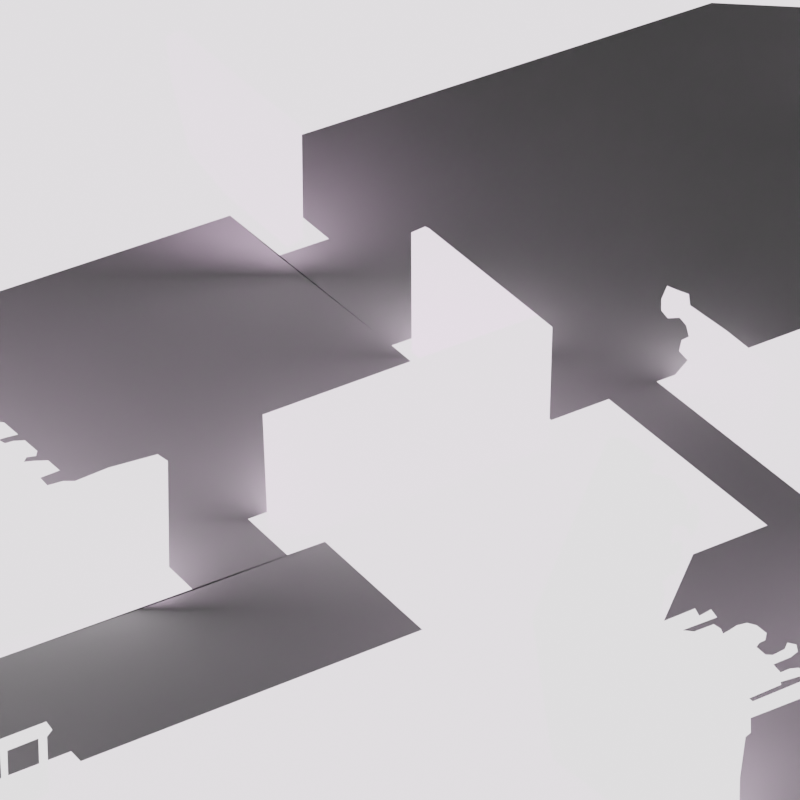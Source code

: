 # Source: scene.blend  (saved by Blender 3.1.7; exported with 4.5.12 LTS)
import bpy
from mathutils import Matrix  # noqa: F401  (used for matrix-valued properties, if any)

bpy.ops.wm.read_factory_settings(use_empty=True)
scene = bpy.context.scene
scene.name = 'Scene'

# ---- collections
col_collection = bpy.data.collections.new('Collection'); scene.collection.children.link(col_collection)

# ---- images (referenced by path relative to the original .blend; pixels are not part of the script)
import os
ASSET_DIR = os.environ.get("B2B_ASSET_DIR", "")  # directory of the original .blend (textures are referenced by path, not embedded)
HERE = os.path.dirname(os.path.abspath(__file__))  # packed textures are extracted next to this script under _unpacked/

def load_image(name, relpath, width, height, colorspace="sRGB"):
    """Load a texture the original file referenced (path relative to the .blend, or extracted next to this script)."""
    p = next((c for c in (os.path.join(HERE, relpath), os.path.join(ASSET_DIR, relpath)) if relpath and os.path.exists(c)), "")
    if p:
        img = bpy.data.images.load(p, check_existing=True)
        img.name = name
    else:  # same state as the original file: an image datablock whose file is absent (Cycles renders it pink)
        img = bpy.data.images.new(name, width, height)
        img.source = "FILE"
        img.filepath = "//" + (relpath or name)
    img.colorspace_settings.name = colorspace
    return img
img_background_jpg = load_image('Background.jpg', 'Background.jpg', 1024, 1024, 'sRGB')
img_background_jpg_001 = load_image('Background.jpg.001', 'Background.jpg', 1024, 1024, 'Non-Color')

# ---- materials (node trees are filled in below, after node groups)
mat_material_001 = bpy.data.materials.new('Material.001')
mat_material_001.surface_render_method = 'BLENDED'
mat_material_001.blend_method = 'BLEND'
mat_material_001.use_transparent_shadow = False
mat_material_001.roughness = 0.69
mat_material_001.specular_intensity = 0.0

# ---- material node trees
mat_material_001.use_nodes = True; mat_material_001.node_tree.nodes.clear()
_N = mat_material_001.node_tree.nodes; _L = mat_material_001.node_tree.links
n0 = _N.new('ShaderNodeBsdfPrincipled'); n0.name = 'Principled BSDF'; n0.location = (10, 300)
n0.distribution = 'GGX'
n0.subsurface_method = 'RANDOM_WALK_SKIN'
n0.inputs[2].default_value = 0.69
n0.inputs[3].default_value = 1.45
n0.inputs[13].default_value = 0.0
n0.inputs[27].default_value = (0.8, 0.8, 0.8, 1.0)
n0.inputs[28].default_value = 2.0
n1 = _N.new('ShaderNodeOutputMaterial'); n1.name = 'Material Output'; n1.location = (300, 300)
n2 = _N.new('ShaderNodeNormalMap'); n2.name = 'Carte de normale'; n2.location = (-300, -300)
n2.label = 'Normal/Map'
n3 = _N.new('ShaderNodeTexImage'); n3.name = 'Texture image'; n3.location = (-300, 600)
n3.image = img_background_jpg
n4 = _N.new('ShaderNodeTexImage'); n4.name = 'Texture image.001'; n4.location = (-300, 0)
n4.image = img_background_jpg_001
_L.new(n0.outputs[0], n1.inputs[0])
_L.new(n2.outputs[0], n0.inputs[5])
_L.new(n3.outputs[0], n0.inputs[0])
_L.new(n4.outputs[1], n0.inputs[4])
n1.is_active_output = True

# ---- world
world_world = bpy.data.worlds.new('World'); scene.world = world_world
world_world.use_nodes = True; world_world.node_tree.nodes.clear()
_N = world_world.node_tree.nodes; _L = world_world.node_tree.links
n0 = _N.new('ShaderNodeOutputWorld'); n0.name = 'World Output'; n0.location = (300, 300)
n1 = _N.new('ShaderNodeBackground'); n1.name = 'Background'; n1.location = (10, 300)
n1.inputs[0].default_value = (0.05088, 0.05088, 0.05088, 1.0)
_L.new(n1.outputs[0], n0.inputs[0])
n0.is_active_output = True
world_world.color = (0.05088, 0.05088, 0.05088)
world_world.use_sun_shadow = False
world_world.sun_shadow_jitter_overblur = 0.0

# ---- cameras
cam_camera = bpy.data.cameras.new('Camera')
cam_camera.clip_end = 100.0
cam_camera.lens = 205.7
cam_camera.ortho_scale = 7.314
cam_camera.lens_unit = 'FOV'

# ---- meshes
me_plane_012 = bpy.data.meshes.new('Plane.012')
me_plane_012.from_pydata([(0.8643, -0.2367, -2.154e-07), (0.8135, -0.1976, -2.936e-08), (0.8135, -0.1897, -3.971e-07), (0.7646, -0.1519, -2.47e-07), (0.7516, -0.1532, -2.996e-07), (0.717, -0.1246, -5.411e-08), (0.6773, -0.1278, -1.066e-07), (0.8656, -0.2431, 4.213e-07), (0.8565, -0.2486, 2.084e-07), (0.857, -0.2731, -3.392e-08), (0.8502, -0.2791, -3.748e-07), (0.8515, -0.2923, -6.553e-07), (0.8611, -0.2977, 2.075e-07), (0.8625, -0.3091, 4.813e-08), (0.8552, -0.315, 3.39e-08), (0.8411, -0.3173, 2.031e-07), (0.8288, -0.3091, 1.01e-07), (0.8224, -0.2923, -2.487e-07), (0.8042, -0.2968, -5.708e-07), (0.7965, -0.2986, 3.916e-07), (0.6394, -0.09879, -4.554e-07), (0.6383, -0.1594, -2.272e-07), (0.628, -0.1636, -8.192e-08), (0.6188, -0.1587, -2.163e-07), (0.6293, -0.1504, -5.422e-08), (0.6393, -0.1478, -6.79e-08), (0.6306, -0.1421, -2.877e-07), (0.6319, -0.1308, -2.187e-07), (0.6242, -0.1356, -3.024e-07), (0.6171, -0.1449, -4.712e-07), (0.6114, -0.1531, 3.501e-08), (0.6045, -0.1449, 1.441e-07), (0.6094, -0.1356, -1.036e-07), (0.6155, -0.126, 2.194e-09), (0.6251, -0.1221, -1.726e-07), (0.6354, -0.1182, 1.586e-07), (0.6441, -0.1163, 7.832e-08), (0.6428, -0.1128, -8.986e-07), (0.6341, -0.1057, -4.759e-07), (0.6351, -0.1002, -1.209e-06), (0.757, -0.2668, 2.995e-07), (0.6566, -0.1504, -3.44e-07), (0.6817, -0.1584, -3.071e-07), (0.7161, -0.1881, -3.836e-07), (0.7563, -0.2224, 2.013e-07), (0.6869, -0.3313, 0.1162), (0.6913, -0.2572, 0.1162), (0.6133, -0.1593, 0.1162), (0.5401, -0.1011, 0.1162), (0.527, -0.1273, 0.1162), (0.5188, -0.1297, 0.1162), (0.5183, -0.135, 0.1162), (0.529, -0.1443, 0.1162), (0.5227, -0.1476, 0.1162), (0.5101, -0.1525, 0.1162), (0.4999, -0.1612, 0.1162), (0.4926, -0.1738, 0.1162), (0.4926, -0.1811, 0.1162), (0.4994, -0.1859, 0.1162), (0.5062, -0.185, 0.1162), (0.5086, -0.1806, 0.1162), (0.5072, -0.1724, 0.1162), (0.5111, -0.1651, 0.1162), (0.5174, -0.1627, 0.1162), (0.5183, -0.1728, 0.1162), (0.5188, -0.1806, 0.1162), (0.5062, -0.1888, 0.1162), (0.5018, -0.1971, 0.1162), (0.4994, -0.2077, 0.1162), (0.5033, -0.215, 0.1162), (0.5106, -0.216, 0.1162), (0.5169, -0.2092, 0.1162), (0.5144, -0.2, 0.1162), (0.5193, -0.1937, 0.1162), (0.5232, -0.1995, 0.1162), (0.5241, -0.215, 0.1162), (0.6826, -0.2107, 0.1162), (0.6946, -0.252, 0.1162), (0.6951, -0.2307, 0.1162), (0.6767, -0.3363, 0.1162), (0.2572, -0.05939, 0.2979), (0.3402, -0.4525, 0.2979), (0.3418, -0.3773, 0.2979), (0.2099, -0.03824, 0.2979), (0.2267, -0.0374, 0.2979), (0.1339, -0.2178, 0.2979), (0.154, -0.3582, 0.2979), (0.3018, -0.4685, 0.2979), (0.3474, -0.337, 0.2979), (0.3526, -0.3327, 0.2979), (0.3525, -0.318, 0.2979), (0.4219, -0.2909, 0.2979), (0.4187, -0.2848, 0.2979), (0.4244, -0.2801, 0.2979), (0.4259, -0.2759, 0.2979), (0.4219, -0.2731, 0.2979), (0.4138, -0.2767, 0.2979), (0.3545, -0.3013, 0.2979), (0.351, -0.2984, 0.2979), (0.383, -0.2847, 0.2979), (0.3825, -0.282, 0.2979), (0.4068, -0.2748, 0.2979), (0.401, -0.2677, 0.2979), (0.3918, -0.2685, 0.2979), (0.3823, -0.2723, 0.2979), (0.3752, -0.2644, 0.2979), (0.3926, -0.2572, 0.2979), (0.3996, -0.2516, 0.2979), (0.3982, -0.2445, 0.2979), (0.3892, -0.2426, 0.2979), (0.3864, -0.249, 0.2979), (0.3746, -0.2549, 0.2979), (0.3674, -0.2546, 0.2979), (0.3582, -0.2469, 0.2979), (0.3613, -0.2429, 0.2979), (0.3671, -0.2401, 0.2979), (0.3684, -0.233, 0.2979), (0.3585, -0.2253, 0.2979), (0.3489, -0.2228, 0.2979), (0.3385, -0.2253, 0.2979), (0.3314, -0.2299, 0.2979), (0.3249, -0.2336, 0.2979), (0.3227, -0.2287, 0.2979), (0.3156, -0.2241, 0.2979), (0.2959, -0.2315, 0.2979), (0.2845, -0.2302, 0.2979), (0.319, -0.2173, 0.2979), (0.3129, -0.2093, 0.2979), (0.3011, -0.2157, 0.2979), (0.2968, -0.2083, 0.2979), (0.2663, -0.2207, 0.2979), (0.2604, -0.2163, 0.2979), (0.2654, -0.2012, 0.2979), (0.2669, -0.1936, 0.2979), (0.2638, -0.1821, 0.2979), (0.2715, -0.1742, 0.2979), (0.276, -0.1753, 0.2979), (0.2817, -0.1654, 0.2979), (0.282, -0.16, 0.2979), (0.2851, -0.158, 0.2979), (0.2818, -0.1548, 0.2979), (0.2847, -0.149, 0.2979), (0.2828, -0.142, 0.2979), (0.2788, -0.141, 0.2979), (0.2725, -0.1445, 0.2979), (0.2738, -0.1284, 0.2979), (0.2772, -0.1243, 0.2979), (0.2835, -0.1262, 0.2979), (0.2879, -0.1262, 0.2979), (0.2923, -0.1369, 0.2979), (0.2977, -0.1303, 0.2979), (0.3015, -0.1202, 0.2979), (0.3002, -0.1058, 0.2979), (0.2971, -0.1014, 0.2979), (0.293, -0.1051, 0.2979), (0.2898, -0.1108, 0.2979), (0.2879, -0.1073, 0.2979), (0.2905, -0.1004, 0.2979), (0.2744, -0.07902, 0.2979), (0.2518, -0.07273, 0.2979), (0.7803, 0.528, -0.9116), (0.806, 0.529, -0.9116), (0.9189, 0.4509, -0.9116), (0.874, 0.1838, -0.9116), (0.84, 0.1857, -0.9116), (0.8529, 0.3142, -0.9116), (0.7712, 0.3711, -0.9116), (0.7803, 0.5078, -0.9116), (-0.2512, 0.2973, -0.6399), (-0.2746, 0.3892, -0.6399), (-0.2618, 0.446, -0.6399), (-0.2804, 0.4385, -0.6399), (-0.1165, 0.3282, -0.6399), (-0.1147, 0.1946, -0.6399), (-0.1338, 0.1836, -0.6399), (-0.2068, 0.2465, -0.6399), (-0.3823, -0.3701, 0.3854), (-0.3519, -0.3587, 0.3854), (-0.4823, -0.4744, 0.3854), (-0.3528, -0.3321, 0.3854), (-0.426, -0.4023, 0.3854), (-0.4203, -0.3847, 0.3854), (-0.4282, -0.3677, 0.3854), (-0.5914, -0.5533, 0.3854), (-0.4466, -0.4997, 0.3854), (-0.4011, -0.4219, 0.3854), (-0.4761, -0.4673, 0.3854), (-0.3832, -0.3441, 0.3854), (-0.5082, -0.453, 0.3854), (-0.3443, -0.3303, 0.3854), (-0.339, -0.3234, 0.3854), (-0.345, -0.3153, 0.3854), (-0.3421, -0.3846, 0.3854), (-0.4322, -0.3485, 0.3854), (-0.389, -0.3726, 0.3854), (-0.3905, -0.346, 0.3854), (-0.4203, -0.3578, 0.3854), (-0.451, -0.3973, 0.3854), (-0.4487, -0.4318, 0.3854), (-0.4556, -0.4365, 0.3854), (-0.4573, -0.4087, 0.3854), (-0.4764, -0.4339, 0.3854), (-0.4851, -0.4455, 0.3854), (-0.4993, -0.464, 0.3854), (-0.4996, -0.4942, 0.3854), (-0.508, -0.4961, 0.3854), (-0.5089, -0.4712, 0.3854), (-0.5414, -0.4821, 0.3854), (-0.5401, -0.5092, 0.3854), (-0.5486, -0.5105, 0.3854), (-0.5514, -0.4862, 0.3854), (-0.5816, -0.4961, 0.3854), (-0.5803, -0.5241, 0.3854), (-0.5962, -0.4879, 0.3854), (-0.5915, -0.553, 0.3854), (-0.4986, -0.4403, 0.3854), (-0.5262, -0.4609, 0.3854), (-0.5076, -0.4537, 0.3854), (-0.5915, -0.4957, 0.3854), (-0.5891, -0.5289, 0.3854), (-0.3654, -0.07601, -0.06691), (-0.3129, -0.07298, -0.06691), (-0.5863, 0.2041, -0.06691), (-0.5524, 0.08523, -0.06691), (-0.378, -0.06514, -0.06691), (-0.3491, -0.08744, -0.06691), (-1.013, -0.1186, -0.06691), (-0.2598, -0.05851, -0.06691), (-1.013, 0.05635, -0.06691), (-0.2488, -0.0657, -0.06691), (-0.2471, -0.2027, -0.06691), (-0.3617, -0.08744, -0.06691), (-0.3789, -0.09213, -0.06691), (-0.3864, -0.08402, -0.06691), (-0.3897, -0.05502, -0.06691), (-0.4725, -0.2777, -0.06691), (-0.5717, -0.3215, -0.06691), (-0.4104, -0.0372, -0.06691), (-0.403, -0.04354, -0.06691), (-0.391, -0.06043, -0.06691), (-0.4013, -0.06191, -0.06691), (-0.4043, -0.06672, -0.06691), (-0.3928, -0.06561, -0.06691), (-0.4347, -0.01626, -0.06691), (-0.4255, -0.0242, -0.06691), (-0.4246, -0.04081, -0.06691), (-0.4317, -0.04303, -0.06691), (-0.4246, -0.04673, -0.06691), (-0.4157, -0.04414, -0.06691), (-0.4791, 0.02202, -0.06691), (-0.4725, 0.01639, -0.06691), (-0.4365, -0.02342, -0.06691), (-0.4435, -0.02527, -0.06691), (-0.4483, -0.02712, -0.06691), (-0.4491, -0.02231, -0.06691), (-0.4405, -0.01824, -0.06691), (-0.4565, 0.002583, -0.06691), (-0.4496, -0.00337, -0.06691), (-0.4913, 0.01727, -0.06691), (-0.4856, 0.01463, -0.06691), (-0.5018, 0.04163, -0.06691), (-0.4955, 0.0362, -0.06691), (-0.4644, 0.0009921, -0.06691), (-0.469, -0.00317, -0.06691), (-0.4633, -0.003928, -0.06691), (-0.4561, -0.003552, -0.06691), (-0.507, 0.03639, -0.06691), (0.0232, 0.04643, -0.2101), (0.167, -0.05291, -0.2101), (0.1712, 0.08108, -0.2101), (0.1551, 0.09392, -0.2101), (-0.144, -0.1663, -0.2101), (-0.1389, -0.1641, -0.2101), (-0.1508, -0.01621, -0.2101), (0.02448, 0.04899, -0.4888), (0.03117, 0.2033, -0.4888), (0.03561, 0.2014, -0.4888), (0.1637, 0.0991, -0.4888), (0.01504, 0.1963, -0.4888), (0.01551, 0.05647, -0.4888), (0.4248, 0.04611, -0.4403), (0.3814, 0.08035, -0.4403), (0.3388, 0.11, -0.4403), (0.3373, 0.123, -0.4403), (0.3266, 0.1268, -0.4403), (0.3121, 0.1326, -0.4403), (0.3099, 0.1275, -0.4403), (0.3053, 0.1169, -0.4403), (0.3053, 0.1039, -0.4403), (0.3129, 0.09481, -0.4403), (0.3266, 0.09557, -0.4403), (0.3342, 0.08644, -0.4403), (0.3373, 0.0735, -0.4403), (0.3289, 0.06969, -0.4403), (0.3259, 0.05676, -0.4403), (0.3358, 0.0461, -0.4403), (0.3091, 0.0149, -0.4403), (0.335, -0.008682, -0.4403), (0.4472, 0.02862, -0.4403), (0.4134, -0.06993, -0.4403), (-1.402, -0.9089, -1.95), (1.402, -0.9089, -1.95), (-1.402, 0.9001, -1.95), (1.402, 0.9001, -1.95)], [], [(28, 27, 34), (64, 52, 63), (125, 130, 86), (165, 163, 162), (170, 171, 169), (195, 187, 191), (215, 200, 197), (177, 176, 192), (181, 180, 185), (186, 201, 202), (206, 205, 204), (210, 208, 207), (209, 212, 183), (264, 263, 254), (267, 273, 272), (276, 279, 277), (290, 291, 282), (300, 303, 302), (300, 301, 303), (228, 226, 223), (226, 236, 223), (223, 236, 266), (235, 230, 232), (230, 229, 221), (225, 230, 221), (236, 235, 253), (266, 236, 258), (223, 222, 228), (266, 260, 223), (249, 261, 258), (261, 266, 258), (230, 225, 232), (229, 227, 221), (225, 231, 232), (233, 220, 224), (233, 224, 242), (233, 242, 241), (232, 233, 235), (233, 241, 235), (240, 239, 234), (240, 234, 238), (238, 248, 240), (248, 247, 241), (240, 248, 241), (241, 247, 246), (241, 246, 235), (245, 237, 244), (246, 245, 244), (244, 251, 246), (251, 252, 246), (252, 253, 246), (258, 236, 263), (263, 236, 253), (259, 258, 263), (256, 250, 262), (250, 259, 263), (262, 250, 263), (235, 246, 253), (253, 254, 263), (257, 265, 254), (265, 264, 254), (243, 257, 255), (255, 257, 254), (169, 168, 172), (168, 175, 172), (175, 174, 173), (173, 172, 175), (172, 170, 169), (273, 271, 272), (272, 268, 267), (268, 269, 267), (269, 270, 267), (276, 275, 278), (278, 279, 276), (279, 274, 277), (161, 160, 167), (167, 166, 162), (166, 165, 162), (165, 164, 163), (162, 161, 167), (295, 296, 297), (297, 299, 280), (299, 298, 280), (280, 281, 295), (281, 282, 291), (292, 281, 291), (293, 294, 292), (294, 295, 292), (295, 297, 280), (282, 283, 284), (292, 295, 281), (282, 284, 290), (284, 285, 286), (284, 286, 287), (290, 287, 288), (284, 287, 290), (288, 289, 290), (86, 87, 82), (87, 81, 82), (83, 85, 159), (85, 86, 131), (159, 85, 144), (80, 84, 159), (84, 83, 159), (157, 158, 156), (158, 159, 146), (156, 158, 146), (86, 82, 88), (88, 89, 90), (90, 91, 97), (91, 92, 97), (92, 93, 96), (93, 94, 95), (96, 93, 95), (96, 97, 92), (86, 88, 125), (88, 90, 98), (125, 88, 98), (159, 144, 145), (153, 154, 152), (154, 155, 152), (155, 156, 146), (98, 99, 100), (90, 97, 98), (150, 151, 148), (151, 152, 155), (148, 151, 155), (148, 149, 150), (146, 147, 155), (147, 148, 155), (100, 101, 103), (101, 102, 103), (98, 100, 105), (105, 100, 104), (145, 146, 159), (104, 100, 103), (105, 106, 111), (106, 107, 110), (106, 110, 111), (107, 108, 110), (98, 105, 112), (144, 85, 134), (142, 143, 141), (143, 144, 141), (134, 85, 131), (98, 112, 113), (108, 109, 110), (140, 141, 144), (138, 139, 140), (136, 137, 135), (137, 138, 135), (135, 138, 144), (138, 140, 144), (132, 133, 134), (134, 135, 144), (105, 111, 112), (131, 132, 134), (128, 129, 125), (129, 130, 125), (126, 127, 128), (125, 126, 128), (122, 123, 121), (123, 124, 121), (118, 119, 113), (119, 120, 113), (120, 121, 113), (116, 117, 114), (117, 118, 114), (114, 118, 113), (114, 115, 116), (98, 113, 121), (98, 121, 124), (98, 124, 125), (130, 131, 86), (74, 75, 47), (75, 79, 46), (79, 45, 46), (46, 77, 78), (78, 76, 46), (76, 47, 75), (46, 76, 75), (47, 48, 52), (48, 49, 52), (49, 50, 51), (49, 51, 52), (74, 47, 65), (73, 74, 65), (70, 71, 68), (71, 72, 68), (69, 70, 68), (66, 67, 72), (67, 68, 72), (65, 66, 73), (73, 66, 72), (47, 52, 65), (53, 54, 63), (54, 55, 62), (52, 53, 63), (65, 52, 64), (54, 62, 63), (55, 56, 61), (62, 55, 61), (56, 57, 61), (57, 58, 61), (58, 59, 60), (58, 60, 61), (40, 19, 18), (17, 16, 11), (16, 15, 11), (40, 18, 17), (42, 43, 5), (43, 44, 4), (4, 44, 3), (44, 40, 1), (40, 17, 1), (15, 14, 11), (14, 13, 12), (14, 12, 11), (17, 11, 10), (10, 9, 8), (17, 10, 8), (17, 8, 1), (8, 7, 0), (22, 21, 24), (21, 41, 25), (24, 21, 25), (44, 1, 2), (8, 0, 1), (23, 22, 24), (41, 42, 6), (43, 4, 5), (2, 3, 44), (5, 6, 42), (6, 20, 37), (20, 39, 38), (37, 20, 38), (26, 25, 27), (25, 41, 36), (27, 25, 36), (41, 6, 36), (6, 37, 36), (36, 35, 27), (35, 34, 27), (34, 33, 28), (33, 32, 28), (32, 31, 29), (31, 30, 29), (32, 29, 28), (191, 193, 195), (193, 196, 195), (195, 194, 176), (189, 190, 191), (179, 189, 191), (195, 176, 187), (187, 179, 191), (196, 193, 182), (193, 215, 197), (182, 193, 197), (215, 201, 200), (200, 199, 198), (200, 198, 197), (192, 189, 177), (189, 179, 177), (181, 196, 182), (180, 198, 185), (181, 182, 180), (176, 194, 185), (194, 181, 185), (185, 192, 176), (201, 215, 202), (215, 188, 217), (217, 203, 202), (215, 217, 202), (178, 186, 202), (204, 203, 206), (203, 217, 206), (217, 216, 206), (216, 207, 206), (207, 216, 210), (216, 213, 210), (213, 211, 210), (210, 209, 208), (219, 214, 212), (214, 183, 212), (184, 185, 198), (198, 199, 184), (199, 186, 184), (183, 184, 208), (208, 184, 205), (211, 213, 218), (184, 186, 178), (204, 205, 184), (184, 178, 204), (211, 218, 212), (218, 219, 212), (208, 209, 183)])
me_plane_012.polygons.foreach_set('use_smooth', [True] * 296)
_uv = me_plane_012.uv_layers.new(name='UVMap')
_uv.uv.foreach_set('vector', [0.812, 0.3974, 0.8159, 0.4011, 0.8125, 0.4078, 0.7654, 0.3653, 0.7708, 0.388, 0.7649, 0.3734, 0.6508, 0.3133, 0.6411, 0.3212, 0.5816, 0.2082, 0.8603, 0.7081, 0.8692, 0.6228, 0.8882, 0.7976, 0.3843, 0.8079, 0.376, 0.8028, 0.3786, 0.769, 0.2873, 0.2104, 0.2913, 0.212, 0.3121, 0.2364, 0.2285, 0.1309, 0.2509, 0.1576, 0.2544, 0.1672, 0.3084, 0.1997, 0.2918, 0.1901, 0.3137, 0.1779, 0.2711, 0.1778, 0.268, 0.163, 0.2816, 0.1464, 0.2407, 0.1081, 0.2405, 0.1362, 0.2358, 0.1265, 0.2229, 0.1048, 0.2233, 0.08379, 0.2279, 0.08536, 0.1997, 0.09218, 0.2059, 0.07274, 0.2051, 0.09561, 0.2012, 0.07159, 0.184, 0.06016, 0.1779, 0.03552, 0.2713, 0.4994, 0.2685, 0.5, 0.2784, 0.4854, 0.5111, 0.537, 0.4276, 0.4904, 0.4333, 0.3803, 0.5162, 0.6445, 0.5071, 0.5423, 0.5745, 0.5723, 0.6493, 0.5701, 0.6528, 0.5636, 0.6548, 0.5803, 9.998e-05, 0.0001001, 0.9999, 0.9999, 9.998e-05, 0.9999, 9.998e-05, 0.0001001, 0.9999, 9.998e-05, 0.9999, 0.9999, 9.998e-05, 0.5455, 9.998e-05, 0.4117, 0.2273, 0.5676, 9.998e-05, 0.4117, 0.2178, 0.2566, 0.2273, 0.5676, 0.2273, 0.5676, 0.2178, 0.2566, 0.2497, 0.5303, 0.2668, 0.29, 0.378, 0.3474, 0.313, 0.432, 0.378, 0.3474, 0.3772, 0.4522, 0.3456, 0.4466, 0.3277, 0.4356, 0.378, 0.3474, 0.3456, 0.4466, 0.2178, 0.2566, 0.2668, 0.29, 0.2787, 0.4817, 0.2497, 0.5303, 0.2178, 0.2566, 0.2575, 0.5156, 0.2273, 0.5676, 0.2106, 0.6585, 9.998e-05, 0.5455, 0.2497, 0.5303, 0.2523, 0.5343, 0.2273, 0.5676, 0.2635, 0.5193, 0.2554, 0.5301, 0.2575, 0.5156, 0.2554, 0.5301, 0.2497, 0.5303, 0.2575, 0.5156, 0.378, 0.3474, 0.3277, 0.4356, 0.313, 0.432, 0.3772, 0.4522, 0.3717, 0.4577, 0.3456, 0.4466, 0.3277, 0.4356, 0.3215, 0.4356, 0.313, 0.432, 0.3093, 0.4382, 0.3197, 0.4443, 0.3134, 0.4526, 0.3093, 0.4382, 0.3134, 0.4526, 0.3061, 0.4523, 0.3093, 0.4382, 0.3061, 0.4523, 0.3005, 0.4514, 0.313, 0.432, 0.3093, 0.4382, 0.2668, 0.29, 0.3093, 0.4382, 0.3005, 0.4514, 0.2668, 0.29, 0.3019, 0.4551, 0.307, 0.4562, 0.3076, 0.4603, 0.3019, 0.4551, 0.3076, 0.4603, 0.3011, 0.4691, 0.3011, 0.4691, 0.2948, 0.4687, 0.3019, 0.4551, 0.2948, 0.4687, 0.2904, 0.4667, 0.3005, 0.4514, 0.3019, 0.4551, 0.2948, 0.4687, 0.3005, 0.4514, 0.3005, 0.4514, 0.2904, 0.4667, 0.2869, 0.4695, 0.3005, 0.4514, 0.2869, 0.4695, 0.2668, 0.29, 0.2904, 0.4712, 0.2974, 0.474, 0.29, 0.4839, 0.2869, 0.4695, 0.2904, 0.4712, 0.29, 0.4839, 0.29, 0.4839, 0.2846, 0.4845, 0.2869, 0.4695, 0.2846, 0.4845, 0.2811, 0.4831, 0.2869, 0.4695, 0.2811, 0.4831, 0.2787, 0.4817, 0.2869, 0.4695, 0.2575, 0.5156, 0.2178, 0.2566, 0.2685, 0.5, 0.2685, 0.5, 0.2178, 0.2566, 0.2787, 0.4817, 0.2603, 0.5136, 0.2575, 0.5156, 0.2685, 0.5, 0.2747, 0.5044, 0.2668, 0.515, 0.2708, 0.5032, 0.2668, 0.515, 0.2603, 0.5136, 0.2685, 0.5, 0.2708, 0.5032, 0.2668, 0.515, 0.2685, 0.5, 0.2668, 0.29, 0.2869, 0.4695, 0.2787, 0.4817, 0.2787, 0.4817, 0.2784, 0.4854, 0.2685, 0.5, 0.2781, 0.4999, 0.2749, 0.4997, 0.2784, 0.4854, 0.2749, 0.4997, 0.2713, 0.4994, 0.2784, 0.4854, 0.2855, 0.49, 0.2781, 0.4999, 0.2826, 0.4885, 0.2826, 0.4885, 0.2781, 0.4999, 0.2784, 0.4854, 0.3786, 0.769, 0.389, 0.7061, 0.4485, 0.7273, 0.389, 0.7061, 0.4086, 0.6713, 0.4485, 0.7273, 0.4086, 0.6713, 0.4409, 0.6282, 0.4493, 0.6358, 0.4493, 0.6358, 0.4485, 0.7273, 0.4086, 0.6713, 0.4485, 0.7273, 0.3843, 0.8079, 0.3786, 0.769, 0.4276, 0.4904, 0.4308, 0.3787, 0.4333, 0.3803, 0.4333, 0.3803, 0.5802, 0.4631, 0.5111, 0.537, 0.5802, 0.4631, 0.5822, 0.5628, 0.5111, 0.537, 0.5822, 0.5628, 0.5745, 0.5723, 0.5111, 0.537, 0.5162, 0.6445, 0.5142, 0.6458, 0.5068, 0.6408, 0.5068, 0.6408, 0.5071, 0.5423, 0.5162, 0.6445, 0.5071, 0.5423, 0.5111, 0.537, 0.5745, 0.5723, 0.8405, 0.8487, 0.8296, 0.8481, 0.8297, 0.8349, 0.8297, 0.8349, 0.8258, 0.7453, 0.8882, 0.7976, 0.8258, 0.7453, 0.8603, 0.7081, 0.8882, 0.7976, 0.8603, 0.7081, 0.8549, 0.624, 0.8692, 0.6228, 0.8882, 0.7976, 0.8405, 0.8487, 0.8297, 0.8349, 0.6535, 0.5351, 0.6413, 0.513, 0.6531, 0.4963, 0.6531, 0.4963, 0.689, 0.4529, 0.6941, 0.5351, 0.689, 0.4529, 0.7044, 0.5227, 0.6941, 0.5351, 0.6941, 0.5351, 0.6743, 0.5593, 0.6535, 0.5351, 0.6743, 0.5593, 0.6548, 0.5803, 0.6528, 0.5636, 0.6541, 0.5545, 0.6743, 0.5593, 0.6528, 0.5636, 0.6503, 0.5518, 0.6489, 0.5426, 0.6541, 0.5545, 0.6489, 0.5426, 0.6535, 0.5351, 0.6541, 0.5545, 0.6535, 0.5351, 0.6531, 0.4963, 0.6941, 0.5351, 0.6548, 0.5803, 0.6541, 0.5895, 0.6493, 0.5922, 0.6541, 0.5545, 0.6535, 0.5351, 0.6743, 0.5593, 0.6548, 0.5803, 0.6493, 0.5922, 0.6493, 0.5701, 0.6493, 0.5922, 0.6426, 0.5963, 0.6416, 0.5927, 0.6493, 0.5922, 0.6416, 0.5927, 0.6395, 0.5852, 0.6493, 0.5701, 0.6395, 0.5852, 0.6395, 0.576, 0.6493, 0.5922, 0.6395, 0.5852, 0.6493, 0.5701, 0.6395, 0.576, 0.643, 0.5696, 0.6493, 0.5701, 0.5816, 0.2082, 0.66, 0.1177, 0.6812, 0.1925, 0.66, 0.1177, 0.6803, 0.1308, 0.6812, 0.1925, 0.6113, 0.471, 0.571, 0.3235, 0.6334, 0.4427, 0.571, 0.3235, 0.5816, 0.2082, 0.638, 0.3247, 0.6334, 0.4427, 0.571, 0.3235, 0.6445, 0.3838, 0.6363, 0.4537, 0.6201, 0.4717, 0.6334, 0.4427, 0.6201, 0.4717, 0.6113, 0.471, 0.6334, 0.4427, 0.654, 0.42, 0.6455, 0.4375, 0.6526, 0.4143, 0.6455, 0.4375, 0.6334, 0.4427, 0.647, 0.4003, 0.6526, 0.4143, 0.6455, 0.4375, 0.647, 0.4003, 0.5816, 0.2082, 0.6812, 0.1925, 0.6842, 0.2257, 0.6842, 0.2257, 0.6869, 0.2292, 0.6869, 0.2413, 0.6869, 0.2413, 0.7236, 0.2635, 0.6879, 0.2549, 0.7236, 0.2635, 0.7219, 0.2686, 0.6879, 0.2549, 0.7219, 0.2686, 0.725, 0.2724, 0.7193, 0.2752, 0.725, 0.2724, 0.7258, 0.2759, 0.7236, 0.2781, 0.7193, 0.2752, 0.725, 0.2724, 0.7236, 0.2781, 0.7193, 0.2752, 0.6879, 0.2549, 0.7219, 0.2686, 0.5816, 0.2082, 0.6842, 0.2257, 0.6508, 0.3133, 0.6842, 0.2257, 0.6869, 0.2413, 0.6861, 0.2574, 0.6508, 0.3133, 0.6842, 0.2257, 0.6861, 0.2574, 0.6334, 0.4427, 0.6445, 0.3838, 0.6451, 0.397, 0.6575, 0.4192, 0.6553, 0.4161, 0.6591, 0.4156, 0.6553, 0.4161, 0.6536, 0.4114, 0.6591, 0.4156, 0.6536, 0.4114, 0.6526, 0.4143, 0.647, 0.4003, 0.6861, 0.2574, 0.703, 0.2686, 0.7028, 0.2708, 0.6869, 0.2413, 0.6879, 0.2549, 0.6861, 0.2574, 0.6578, 0.3954, 0.6598, 0.4037, 0.6526, 0.3988, 0.6598, 0.4037, 0.6591, 0.4156, 0.6536, 0.4114, 0.6526, 0.3988, 0.6598, 0.4037, 0.6536, 0.4114, 0.6526, 0.3988, 0.655, 0.39, 0.6578, 0.3954, 0.647, 0.4003, 0.6503, 0.3988, 0.6536, 0.4114, 0.6503, 0.3988, 0.6526, 0.3988, 0.6536, 0.4114, 0.7028, 0.2708, 0.7156, 0.2768, 0.7077, 0.2819, 0.7156, 0.2768, 0.7125, 0.2826, 0.7077, 0.2819, 0.6861, 0.2574, 0.7028, 0.2708, 0.6989, 0.2853, 0.6989, 0.2853, 0.7028, 0.2708, 0.7026, 0.2788, 0.6451, 0.397, 0.647, 0.4003, 0.6334, 0.4427, 0.7026, 0.2788, 0.7028, 0.2708, 0.7077, 0.2819, 0.6989, 0.2853, 0.7081, 0.2912, 0.6986, 0.293, 0.7081, 0.2912, 0.7118, 0.2958, 0.7048, 0.2979, 0.7081, 0.2912, 0.7048, 0.2979, 0.6986, 0.293, 0.7118, 0.2958, 0.7111, 0.3016, 0.7048, 0.2979, 0.6861, 0.2574, 0.6989, 0.2853, 0.6948, 0.2933, 0.6445, 0.3838, 0.571, 0.3235, 0.6399, 0.3528, 0.6499, 0.3858, 0.6478, 0.3866, 0.6509, 0.38, 0.6478, 0.3866, 0.6445, 0.3838, 0.6509, 0.38, 0.6399, 0.3528, 0.571, 0.3235, 0.638, 0.3247, 0.6861, 0.2574, 0.6948, 0.2933, 0.6899, 0.2997, 0.7111, 0.3016, 0.7063, 0.3032, 0.7048, 0.2979, 0.6494, 0.3753, 0.6509, 0.38, 0.6445, 0.3838, 0.6495, 0.371, 0.6511, 0.3727, 0.6494, 0.3753, 0.6463, 0.3585, 0.6493, 0.3666, 0.6439, 0.3594, 0.6493, 0.3666, 0.6495, 0.371, 0.6439, 0.3594, 0.6439, 0.3594, 0.6495, 0.371, 0.6445, 0.3838, 0.6495, 0.371, 0.6494, 0.3753, 0.6445, 0.3838, 0.6407, 0.3372, 0.6415, 0.3435, 0.6399, 0.3528, 0.6399, 0.3528, 0.6439, 0.3594, 0.6445, 0.3838, 0.6989, 0.2853, 0.6986, 0.293, 0.6948, 0.2933, 0.638, 0.3247, 0.6407, 0.3372, 0.6399, 0.3528, 0.6596, 0.3252, 0.6573, 0.3313, 0.6508, 0.3133, 0.6573, 0.3313, 0.6411, 0.3212, 0.6508, 0.3133, 0.6691, 0.324, 0.6658, 0.3306, 0.6596, 0.3252, 0.6508, 0.3133, 0.6691, 0.324, 0.6596, 0.3252, 0.6711, 0.3146, 0.6673, 0.3184, 0.6722, 0.3106, 0.6673, 0.3184, 0.6568, 0.3123, 0.6722, 0.3106, 0.685, 0.3194, 0.6794, 0.3174, 0.6899, 0.2997, 0.6794, 0.3174, 0.6756, 0.3136, 0.6899, 0.2997, 0.6756, 0.3136, 0.6722, 0.3106, 0.6899, 0.2997, 0.6953, 0.3111, 0.69, 0.3174, 0.6915, 0.3029, 0.69, 0.3174, 0.685, 0.3194, 0.6915, 0.3029, 0.6915, 0.3029, 0.685, 0.3194, 0.6899, 0.2997, 0.6915, 0.3029, 0.6946, 0.3052, 0.6953, 0.3111, 0.6861, 0.2574, 0.6899, 0.2997, 0.6722, 0.3106, 0.6861, 0.2574, 0.6722, 0.3106, 0.6568, 0.3123, 0.6861, 0.2574, 0.6568, 0.3123, 0.6508, 0.3133, 0.6411, 0.3212, 0.638, 0.3247, 0.5816, 0.2082, 0.7679, 0.3442, 0.7684, 0.3319, 0.814, 0.3761, 0.7684, 0.3319, 0.8465, 0.2356, 0.854, 0.2984, 0.8465, 0.2356, 0.8517, 0.2396, 0.854, 0.2984, 0.854, 0.2984, 0.8556, 0.3025, 0.8559, 0.3194, 0.8559, 0.3194, 0.8495, 0.3353, 0.854, 0.2984, 0.8495, 0.3353, 0.814, 0.3761, 0.7684, 0.3319, 0.854, 0.2984, 0.8495, 0.3353, 0.7684, 0.3319, 0.814, 0.3761, 0.7765, 0.4222, 0.7708, 0.388, 0.7765, 0.4222, 0.7698, 0.4014, 0.7708, 0.388, 0.7698, 0.4014, 0.7656, 0.3995, 0.7654, 0.3953, 0.7698, 0.4014, 0.7654, 0.3953, 0.7708, 0.388, 0.7679, 0.3442, 0.814, 0.3761, 0.7656, 0.3592, 0.7659, 0.3488, 0.7679, 0.3442, 0.7656, 0.3592, 0.7614, 0.3311, 0.7646, 0.3365, 0.7557, 0.3376, 0.7646, 0.3365, 0.7634, 0.3438, 0.7557, 0.3376, 0.7577, 0.3319, 0.7614, 0.3311, 0.7557, 0.3376, 0.7592, 0.3526, 0.7569, 0.3461, 0.7634, 0.3438, 0.7569, 0.3461, 0.7557, 0.3376, 0.7634, 0.3438, 0.7656, 0.3592, 0.7592, 0.3526, 0.7659, 0.3488, 0.7659, 0.3488, 0.7592, 0.3526, 0.7634, 0.3438, 0.814, 0.3761, 0.7708, 0.388, 0.7656, 0.3592, 0.7676, 0.3853, 0.7612, 0.3815, 0.7649, 0.3734, 0.7612, 0.3815, 0.756, 0.3745, 0.7617, 0.3715, 0.7708, 0.388, 0.7676, 0.3853, 0.7649, 0.3734, 0.7656, 0.3592, 0.7708, 0.388, 0.7654, 0.3653, 0.7612, 0.3815, 0.7617, 0.3715, 0.7649, 0.3734, 0.756, 0.3745, 0.7522, 0.3645, 0.7597, 0.3657, 0.7617, 0.3715, 0.756, 0.3745, 0.7597, 0.3657, 0.7522, 0.3645, 0.7522, 0.3588, 0.7597, 0.3657, 0.7522, 0.3588, 0.7557, 0.3549, 0.7597, 0.3657, 0.7557, 0.3549, 0.7592, 0.3557, 0.7604, 0.3592, 0.7557, 0.3549, 0.7604, 0.3592, 0.7597, 0.3657, 0.8784, 0.2957, 0.8982, 0.2711, 0.902, 0.2725, 0.9111, 0.276, 0.9143, 0.263, 0.9257, 0.276, 0.9143, 0.263, 0.9204, 0.2566, 0.9257, 0.276, 0.8784, 0.2957, 0.902, 0.2725, 0.9111, 0.276, 0.8408, 0.3798, 0.858, 0.3568, 0.8584, 0.4059, 0.858, 0.3568, 0.8781, 0.3302, 0.8757, 0.3837, 0.8757, 0.3837, 0.8781, 0.3302, 0.8822, 0.3847, 0.8781, 0.3302, 0.8784, 0.2957, 0.9067, 0.3494, 0.8784, 0.2957, 0.9111, 0.276, 0.9067, 0.3494, 0.9204, 0.2566, 0.9275, 0.2584, 0.9257, 0.276, 0.9275, 0.2584, 0.9311, 0.263, 0.9305, 0.2718, 0.9275, 0.2584, 0.9305, 0.2718, 0.9257, 0.276, 0.9111, 0.276, 0.9257, 0.276, 0.925, 0.2863, 0.925, 0.2863, 0.9284, 0.2909, 0.9282, 0.3099, 0.9111, 0.276, 0.925, 0.2863, 0.9282, 0.3099, 0.9111, 0.276, 0.9282, 0.3099, 0.9067, 0.3494, 0.9282, 0.3099, 0.9327, 0.3141, 0.9321, 0.3191, 0.8139, 0.3757, 0.8191, 0.3789, 0.8146, 0.3859, 0.8191, 0.3789, 0.8283, 0.3859, 0.8196, 0.3879, 0.8146, 0.3859, 0.8191, 0.3789, 0.8196, 0.3879, 0.8781, 0.3302, 0.9067, 0.3494, 0.9067, 0.3555, 0.9282, 0.3099, 0.9321, 0.3191, 0.9067, 0.3494, 0.8106, 0.3809, 0.8139, 0.3757, 0.8146, 0.3859, 0.8283, 0.3859, 0.8408, 0.3798, 0.8386, 0.4034, 0.858, 0.3568, 0.8757, 0.3837, 0.8584, 0.4059, 0.9067, 0.3555, 0.8822, 0.3847, 0.8781, 0.3302, 0.8584, 0.4059, 0.8386, 0.4034, 0.8408, 0.3798, 0.8386, 0.4034, 0.8196, 0.4259, 0.8213, 0.4151, 0.8196, 0.4259, 0.8175, 0.4248, 0.817, 0.4206, 0.8213, 0.4151, 0.8196, 0.4259, 0.817, 0.4206, 0.8152, 0.3924, 0.8196, 0.3879, 0.8159, 0.4011, 0.8196, 0.3879, 0.8283, 0.3859, 0.822, 0.4123, 0.8159, 0.4011, 0.8196, 0.3879, 0.822, 0.4123, 0.8283, 0.3859, 0.8386, 0.4034, 0.822, 0.4123, 0.8386, 0.4034, 0.8213, 0.4151, 0.822, 0.4123, 0.822, 0.4123, 0.8176, 0.4108, 0.8159, 0.4011, 0.8176, 0.4108, 0.8125, 0.4078, 0.8159, 0.4011, 0.8125, 0.4078, 0.8077, 0.4049, 0.812, 0.3974, 0.8077, 0.4049, 0.8046, 0.3974, 0.812, 0.3974, 0.8046, 0.3974, 0.8022, 0.3902, 0.8085, 0.3902, 0.8022, 0.3902, 0.8069, 0.3867, 0.8085, 0.3902, 0.8046, 0.3974, 0.8085, 0.3902, 0.812, 0.3974, 0.3121, 0.2364, 0.2646, 0.2083, 0.2873, 0.2104, 0.2646, 0.2083, 0.2711, 0.2005, 0.2873, 0.2104, 0.2873, 0.2104, 0.2882, 0.188, 0.2918, 0.1901, 0.3125, 0.2237, 0.3154, 0.2295, 0.3121, 0.2364, 0.3078, 0.2222, 0.3125, 0.2237, 0.3121, 0.2364, 0.2873, 0.2104, 0.2918, 0.1901, 0.2913, 0.212, 0.2913, 0.212, 0.3078, 0.2222, 0.3121, 0.2364, 0.2711, 0.2005, 0.2646, 0.2083, 0.2668, 0.1921, 0.2646, 0.2083, 0.2285, 0.1309, 0.2544, 0.1672, 0.2668, 0.1921, 0.2646, 0.2083, 0.2544, 0.1672, 0.2285, 0.1309, 0.2405, 0.1362, 0.2509, 0.1576, 0.2509, 0.1576, 0.2518, 0.1341, 0.2556, 0.1381, 0.2509, 0.1576, 0.2556, 0.1381, 0.2544, 0.1672, 0.3137, 0.1779, 0.3125, 0.2237, 0.3084, 0.1997, 0.3125, 0.2237, 0.3078, 0.2222, 0.3084, 0.1997, 0.2711, 0.1778, 0.2711, 0.2005, 0.2668, 0.1921, 0.268, 0.163, 0.2556, 0.1381, 0.2816, 0.1464, 0.2711, 0.1778, 0.2668, 0.1921, 0.268, 0.163, 0.2918, 0.1901, 0.2882, 0.188, 0.2816, 0.1464, 0.2882, 0.188, 0.2711, 0.1778, 0.2816, 0.1464, 0.2816, 0.1464, 0.3137, 0.1779, 0.2918, 0.1901, 0.2405, 0.1362, 0.2285, 0.1309, 0.2358, 0.1265, 0.2285, 0.1309, 0.2232, 0.1202, 0.2236, 0.1195, 0.2236, 0.1195, 0.2281, 0.1109, 0.2358, 0.1265, 0.2285, 0.1309, 0.2236, 0.1195, 0.2358, 0.1265, 0.2373, 0.1021, 0.2407, 0.1081, 0.2358, 0.1265, 0.2279, 0.08536, 0.2281, 0.1109, 0.2229, 0.1048, 0.2281, 0.1109, 0.2236, 0.1195, 0.2229, 0.1048, 0.2236, 0.1195, 0.2134, 0.1135, 0.2229, 0.1048, 0.2134, 0.1135, 0.2051, 0.09561, 0.2229, 0.1048, 0.2051, 0.09561, 0.2134, 0.1135, 0.1997, 0.09218, 0.2134, 0.1135, 0.1753, 0.09074, 0.1997, 0.09218, 0.1753, 0.09074, 0.1832, 0.08379, 0.1997, 0.09218, 0.1997, 0.09218, 0.2012, 0.07159, 0.2059, 0.07274, 0.1792, 0.05607, 0.1779, 0.03575, 0.184, 0.06016, 0.1779, 0.03575, 0.1779, 0.03552, 0.184, 0.06016, 0.2568, 0.08077, 0.2816, 0.1464, 0.2556, 0.1381, 0.2556, 0.1381, 0.2518, 0.1341, 0.2568, 0.08077, 0.2518, 0.1341, 0.2407, 0.1081, 0.2568, 0.08077, 0.1779, 0.03552, 0.2568, 0.08077, 0.2059, 0.07274, 0.2059, 0.07274, 0.2568, 0.08077, 0.2233, 0.08379, 0.1832, 0.08379, 0.1753, 0.09074, 0.1779, 0.08413, 0.2568, 0.08077, 0.2407, 0.1081, 0.2373, 0.1021, 0.2279, 0.08536, 0.2233, 0.08379, 0.2568, 0.08077, 0.2568, 0.08077, 0.2373, 0.1021, 0.2279, 0.08536, 0.1832, 0.08379, 0.1779, 0.08413, 0.184, 0.06016, 0.1779, 0.08413, 0.1792, 0.05607, 0.184, 0.06016, 0.2059, 0.07274, 0.2012, 0.07159, 0.1779, 0.03552])
me_plane_012.materials.append(mat_material_001)
me_plane_012.use_remesh_fix_poles = True
me_plane_012.use_remesh_preserve_attributes = False
me_plane_012.update()
me_plane_012.normals_split_custom_set([tuple(v) for v in zip(*[iter([1.057e-05, -1.715e-05, 1.0, -1.541e-05, -1.008e-05, 1.0, -2.582e-06, -1.574e-05, 1.0, -3.894e-05, 4.58e-06, 1.0, -6.385e-06, 1.461e-06, 1.0, -2.355e-05, -2.784e-06, 1.0, 1.852e-07, -4.732e-06, 1.0, 1.097e-05, -9.348e-06, 1.0, 3.893e-07, 3.153e-07, 1.0, -4.572e-07, 9.341e-07, 1.0, 2.779e-06, 7.568e-07, 1.0, -2.577e-07, 3.871e-07, 1.0, -5.248e-06, -1.404e-06, 1.0, -7.769e-06, -1.515e-06, 1.0, -3.607e-06, -9.593e-07, 1.0, 1.362e-05, 1.811e-05, 1.0, 8.109e-05, -7.55e-05, 1.0, 1.492e-05, 1.891e-06, 1.0, -4.866e-06, 6.562e-06, 1.0, -1.394e-05, -1.218e-05, 1.0, -2.082e-05, 1.306e-05, 1.0, -6.698e-07, 4.4e-06, 1.0, 8.6e-06, -9.348e-06, 1.0, 2.205e-06, 4.451e-06, 1.0, -7.832e-05, -2.683e-05, 1.0, -4.84e-05, -1.675e-05, 1.0, 5.886e-06, -3.214e-06, 1.0, -3.777e-06, -1.879e-06, 1.0, -9.113e-06, 9.702e-06, 1.0, -9.958e-06, 1.093e-05, 1.0, 3.223e-07, -3.706e-06, 1.0, 3.026e-06, 3.736e-06, 1.0, 2.405e-06, 7.511e-06, 1.0, -1.452e-06, 1.848e-06, 1.0, -3.795e-06, 5.046e-08, 1.0, 1.282e-07, -4.499e-06, 1.0, -1.22e-05, 7.357e-06, 1.0, -4.952e-07, 5.846e-06, 1.0, -2.598e-06, 2.794e-06, 1.0, -9.031e-05, -7.716e-05, 1.0, -2.255e-06, -4.194e-06, 1.0, -3.239e-06, -2.612e-05, 1.0, -3.485e-07, 1.689e-06, 1.0, 5.12e-07, 8.355e-07, 1.0, 7.385e-06, 1.344e-06, 1.0, 4.053e-06, -4.951e-06, 1.0, 2.746e-06, -4.271e-06, 1.0, 8.277e-07, -5.225e-08, 1.0, -1.625e-05, 9.552e-06, 1.0, -2.437e-06, 1.301e-05, 1.0, -1.438e-05, 1.618e-06, 1.0, -6.121e-08, 1.977e-07, 1.0, -3.516e-08, 1.977e-07, 1.0, -9.637e-08, 1.977e-07, 1.0, -6.121e-08, 1.977e-07, 1.0, 0.0, 1.977e-07, 1.0, -3.516e-08, 1.977e-07, 1.0, -3.3e-07, 2.748e-07, 1.0, -4.018e-07, 3.497e-07, 1.0, 2.007e-07, 2.486e-07, 1.0, -4.018e-07, 3.497e-07, 1.0, 6.329e-07, 7.581e-07, 1.0, 2.007e-07, 2.486e-07, 1.0, 2.007e-07, 2.486e-07, 1.0, 6.329e-07, 7.581e-07, 1.0, 7.055e-07, -4.413e-06, 1.0, 2.183e-07, 1.08e-06, 1.0, 1.774e-07, 1.953e-06, 1.0, -5.537e-06, 6.453e-06, 1.0, 1.774e-07, 1.953e-06, 1.0, 2.733e-06, -5.064e-06, 1.0, -1.21e-06, 1.794e-07, 1.0, 3.705e-06, 7.382e-06, 1.0, 1.774e-07, 1.953e-06, 1.0, -1.21e-06, 1.794e-07, 1.0, 6.329e-07, 7.581e-07, 1.0, 2.183e-07, 1.08e-06, 1.0, -1.247e-05, -8.912e-06, 1.0, 7.055e-07, -4.413e-06, 1.0, 6.329e-07, 7.581e-07, 1.0, -7.816e-07, -5.198e-06, 1.0, 2.007e-07, 2.486e-07, 1.0, -3.678e-07, 6.481e-07, 1.0, -3.3e-07, 2.748e-07, 1.0, 7.055e-07, -4.413e-06, 1.0, -4.733e-06, -8.209e-06, 1.0, 2.007e-07, 2.486e-07, 1.0, -1.295e-05, -1.484e-05, 1.0, -7.355e-06, -1.389e-05, 1.0, -7.816e-07, -5.198e-06, 1.0, -7.355e-06, -1.389e-05, 1.0, 7.055e-07, -4.413e-06, 1.0, -7.816e-07, -5.198e-06, 1.0, 1.774e-07, 1.953e-06, 1.0, 3.705e-06, 7.382e-06, 1.0, -5.537e-06, 6.453e-06, 1.0, 2.733e-06, -5.064e-06, 1.0, 4.738e-06, -2.257e-05, 1.0, -1.21e-06, 1.794e-07, 1.0, 3.705e-06, 7.382e-06, 1.0, 7.891e-06, 1.687e-05, 1.0, -5.537e-06, 6.453e-06, 1.0, 1.133e-06, 2.807e-06, 1.0, 3.532e-07, -9.502e-07, 1.0, -4.696e-06, 1.344e-06, 1.0, 1.133e-06, 2.807e-06, 1.0, -4.696e-06, 1.344e-06, 1.0, 1.275e-05, 1.22e-05, 1.0, 1.133e-06, 2.807e-06, 1.0, 1.275e-05, 1.22e-05, 1.0, 1.578e-05, 1.245e-05, 1.0, -5.537e-06, 6.453e-06, 1.0, 1.133e-06, 2.807e-06, 1.0, 2.183e-07, 1.08e-06, 1.0, 1.133e-06, 2.807e-06, 1.0, 1.578e-05, 1.245e-05, 1.0, 2.183e-07, 1.08e-06, 1.0, 1.573e-05, 1.475e-05, 1.0, -7.522e-06, -5.06e-06, 1.0, -7.353e-06, -7.005e-06, 1.0, 1.573e-05, 1.475e-05, 1.0, -7.353e-06, -7.005e-06, 1.0, -1.309e-05, -8.964e-06, 1.0, -1.309e-05, -8.964e-06, 1.0, 6.659e-06, 1.515e-05, 1.0, 1.573e-05, 1.475e-05, 1.0, 6.659e-06, 1.515e-05, 1.0, 4.549e-05, 5.544e-05, 1.0, 1.578e-05, 1.245e-05, 1.0, 1.573e-05, 1.475e-05, 1.0, 6.659e-06, 1.515e-05, 1.0, 1.578e-05, 1.245e-05, 1.0, 1.578e-05, 1.245e-05, 1.0, 4.549e-05, 5.544e-05, 1.0, 5.992e-06, 3.87e-06, 1.0, 1.578e-05, 1.245e-05, 1.0, 5.992e-06, 3.87e-06, 1.0, 2.183e-07, 1.08e-06, 1.0, 3.011e-05, -1.828e-05, 1.0, -1.602e-05, -2.054e-05, 1.0, -1.481e-05, -7.331e-07, 1.0, 5.992e-06, 3.87e-06, 1.0, 3.011e-05, -1.828e-05, 1.0, -1.481e-05, -7.331e-07, 1.0, -1.481e-05, -7.331e-07, 1.0, 1.708e-05, 2.872e-05, 1.0, 5.992e-06, 3.87e-06, 1.0, 1.708e-05, 2.872e-05, 1.0, -3.546e-06, -3.501e-06, 1.0, 5.992e-06, 3.87e-06, 1.0, -3.546e-06, -3.501e-06, 1.0, -1.247e-05, -8.912e-06, 1.0, 5.992e-06, 3.87e-06, 1.0, -7.816e-07, -5.198e-06, 1.0, 6.329e-07, 7.581e-07, 1.0, -2.255e-06, -4.194e-06, 1.0, -2.255e-06, -4.194e-06, 1.0, 6.329e-07, 7.581e-07, 1.0, -1.247e-05, -8.912e-06, 1.0, -1.208e-05, -5.507e-06, 1.0, -7.816e-07, -5.198e-06, 1.0, -2.255e-06, -4.194e-06, 1.0, -1.209e-05, -1.548e-05, 1.0, -9.199e-06, -9.692e-06, 1.0, -2.753e-06, -1.059e-05, 1.0, -9.199e-06, -9.692e-06, 1.0, -1.208e-05, -5.507e-06, 1.0, -2.255e-06, -4.194e-06, 1.0, -2.753e-06, -1.059e-05, 1.0, -9.199e-06, -9.692e-06, 1.0, -2.255e-06, -4.194e-06, 1.0, 2.183e-07, 1.08e-06, 1.0, 5.992e-06, 3.87e-06, 1.0, -1.247e-05, -8.912e-06, 1.0, -1.247e-05, -8.912e-06, 1.0, -3.239e-06, -2.612e-05, 1.0, -2.255e-06, -4.194e-06, 1.0, 0.0001977, -1.654e-06, 1.0, -4.098e-05, -0.0001284, 1.0, -3.239e-06, -2.612e-05, 1.0, -4.098e-05, -0.0001284, 1.0, -9.031e-05, -7.716e-05, 1.0, -3.239e-06, -2.612e-05, 1.0, -8.841e-06, -8.234e-06, 1.0, 0.0001977, -1.654e-06, 1.0, -6.143e-06, -7.96e-06, 1.0, -6.143e-06, -7.96e-06, 1.0, 0.0001977, -1.654e-06, 1.0, -3.239e-06, -2.612e-05, 1.0, -3.607e-06, -9.593e-07, 1.0, -4.061e-06, 1.772e-06, 1.0, -1.781e-06, -9e-09, 1.0, -4.061e-06, 1.772e-06, 1.0, -2.333e-06, 9.102e-07, 1.0, -1.781e-06, -9e-09, 1.0, -2.333e-06, 9.102e-07, 1.0, -4.191e-06, -8.323e-06, 1.0, -1.169e-06, -5.253e-06, 1.0, -1.169e-06, -5.253e-06, 1.0, -1.781e-06, -9e-09, 1.0, -2.333e-06, 9.102e-07, 1.0, -1.781e-06, -9e-09, 1.0, -5.248e-06, -1.404e-06, 1.0, -3.607e-06, -9.593e-07, 1.0, 5.12e-07, 8.355e-07, 1.0, 1.258e-05, 1.459e-06, 1.0, 7.385e-06, 1.344e-06, 1.0, 7.385e-06, 1.344e-06, 1.0, -4.166e-07, 2.166e-06, 1.0, -3.485e-07, 1.689e-06, 1.0, -4.166e-07, 2.166e-06, 1.0, 2.817e-07, 1.414e-06, 1.0, -3.485e-07, 1.689e-06, 1.0, 2.817e-07, 1.414e-06, 1.0, 7.582e-07, -4.103e-07, 1.0, -3.485e-07, 1.689e-06, 1.0, 4.053e-06, -4.951e-06, 1.0, 7.631e-06, -2.362e-05, 1.0, 5.384e-06, -1.755e-06, 1.0, 5.384e-06, -1.755e-06, 1.0, 2.746e-06, -4.271e-06, 1.0, 4.053e-06, -4.951e-06, 1.0, 2.746e-06, -4.271e-06, 1.0, 5.001e-06, -1.078e-05, 1.0, 8.277e-07, -5.225e-08, 1.0, 6.443e-07, 6.478e-06, 1.0, -7.165e-06, 1.181e-05, 1.0, -8.383e-07, 4.109e-06, 1.0, -8.383e-07, 4.109e-06, 1.0, -1.043e-06, 2.125e-07, 1.0, -2.577e-07, 3.871e-07, 1.0, -1.043e-06, 2.125e-07, 1.0, -4.572e-07, 9.341e-07, 1.0, -2.577e-07, 3.871e-07, 1.0, -4.572e-07, 9.341e-07, 1.0, 3.449e-06, 8.603e-07, 1.0, 2.779e-06, 7.568e-07, 1.0, -2.577e-07, 3.871e-07, 1.0, 6.443e-07, 6.478e-06, 1.0, -8.383e-07, 4.109e-06, 1.0, -2.317e-06, 2.483e-06, 1.0, -1.298e-05, 3.982e-06, 1.0, -9.185e-07, 5.157e-06, 1.0, -9.185e-07, 5.157e-06, 1.0, 1.354e-06, 7.32e-06, 1.0, 1.918e-06, 8.33e-06, 1.0, 1.354e-06, 7.32e-06, 1.0, -2.669e-06, 8.01e-06, 1.0, 1.918e-06, 8.33e-06, 1.0, 1.918e-06, 8.33e-06, 1.0, 8.97e-06, 1.054e-05, 1.0, -2.317e-06, 2.483e-06, 1.0, 8.97e-06, 1.054e-05, 1.0, -1.438e-05, 1.618e-06, 1.0, -2.437e-06, 1.301e-05, 1.0, -4.631e-06, 1.543e-05, 1.0, 8.97e-06, 1.054e-05, 1.0, -2.437e-06, 1.301e-05, 1.0, -0.0001059, 4.057e-05, 1.0, -5.029e-05, 5.186e-06, 1.0, -4.631e-06, 1.543e-05, 1.0, -5.029e-05, 5.186e-06, 1.0, -2.317e-06, 2.483e-06, 1.0, -4.631e-06, 1.543e-05, 1.0, -2.317e-06, 2.483e-06, 1.0, -9.185e-07, 5.157e-06, 1.0, 1.918e-06, 8.33e-06, 1.0, -1.438e-05, 1.618e-06, 1.0, -1.764e-06, 1.58e-05, 1.0, 9.103e-06, 4.49e-06, 1.0, -4.631e-06, 1.543e-05, 1.0, -2.317e-06, 2.483e-06, 1.0, 8.97e-06, 1.054e-05, 1.0, -1.438e-05, 1.618e-06, 1.0, 9.103e-06, 4.49e-06, 1.0, -1.625e-05, 9.552e-06, 1.0, 9.103e-06, 4.49e-06, 1.0, 3.241e-05, 5.749e-05, 1.0, 2.823e-05, 8.063e-06, 1.0, 9.103e-06, 4.49e-06, 1.0, 2.823e-05, 8.063e-06, 1.0, 1.074e-05, -1.69e-05, 1.0, -1.625e-05, 9.552e-06, 1.0, 1.074e-05, -1.69e-05, 1.0, -5.778e-06, -6.953e-06, 1.0, 9.103e-06, 4.49e-06, 1.0, 1.074e-05, -1.69e-05, 1.0, -1.625e-05, 9.552e-06, 1.0, -5.778e-06, -6.953e-06, 1.0, 3.736e-05, 0.0001002, 1.0, -1.625e-05, 9.552e-06, 1.0, 3.893e-07, 3.153e-07, 1.0, 7.52e-07, -1.813e-06, 1.0, -5.11e-08, 2.467e-06, 1.0, 7.52e-07, -1.813e-06, 1.0, 3.914e-06, -2.837e-06, 1.0, -5.11e-08, 2.467e-06, 1.0, 2.796e-06, -3.879e-06, 1.0, 3.395e-07, 6.646e-07, 1.0, 5.555e-08, -2.005e-06, 1.0, 3.395e-07, 6.646e-07, 1.0, 3.893e-07, 3.153e-07, 1.0, 1.02e-05, -4.642e-06, 1.0, 5.555e-08, -2.005e-06, 1.0, 3.395e-07, 6.646e-07, 1.0, -1.054e-05, -3.252e-06, 1.0, -3.544e-06, -1.272e-05, 1.0, -4.716e-07, -8.048e-06, 1.0, 5.555e-08, -2.005e-06, 1.0, -4.716e-07, -8.048e-06, 1.0, 2.796e-06, -3.879e-06, 1.0, 5.555e-08, -2.005e-06, 1.0, -1.129e-05, -2.899e-06, 1.0, 4.29e-06, 7.349e-06, 1.0, -1.067e-05, 2.068e-05, 1.0, 4.29e-06, 7.349e-06, 1.0, 5.555e-08, -2.005e-06, 1.0, 9.053e-06, 5.132e-06, 1.0, -1.067e-05, 2.068e-05, 1.0, 4.29e-06, 7.349e-06, 1.0, 9.053e-06, 5.132e-06, 1.0, 3.893e-07, 3.153e-07, 1.0, -5.11e-08, 2.467e-06, 1.0, 7.727e-06, 3.545e-06, 1.0, 7.727e-06, 3.545e-06, 1.0, 3.677e-05, 2.127e-06, 1.0, 2.549e-05, -5.601e-07, 1.0, 2.549e-05, -5.601e-07, 1.0, -2.029e-06, -1.144e-06, 1.0, 1.749e-06, -1.085e-06, 1.0, -2.029e-06, -1.144e-06, 1.0, -5.182e-06, 1.717e-05, 1.0, 1.749e-06, -1.085e-06, 1.0, -5.182e-06, 1.717e-05, 1.0, -1.33e-05, 1.154e-06, 1.0, -8.995e-06, 1.728e-05, 1.0, -1.33e-05, 1.154e-06, 1.0, -2.175e-05, -1.336e-05, 1.0, -1.631e-05, -1.815e-05, 1.0, -8.995e-06, 1.728e-05, 1.0, -1.33e-05, 1.154e-06, 1.0, -1.631e-05, -1.815e-05, 1.0, -8.995e-06, 1.728e-05, 1.0, 1.749e-06, -1.085e-06, 1.0, -5.182e-06, 1.717e-05, 1.0, 3.893e-07, 3.153e-07, 1.0, 7.727e-06, 3.545e-06, 1.0, 1.852e-07, -4.732e-06, 1.0, 7.727e-06, 3.545e-06, 1.0, 2.549e-05, -5.601e-07, 1.0, 2.172e-06, -1.211e-06, 1.0, 1.852e-07, -4.732e-06, 1.0, 7.727e-06, 3.545e-06, 1.0, 2.172e-06, -1.211e-06, 1.0, 5.555e-08, -2.005e-06, 1.0, -1.054e-05, -3.252e-06, 1.0, -3.765e-05, -7.651e-06, 1.0, 4.38e-05, -5.614e-05, 1.0, 4.729e-05, -3.501e-05, 1.0, 3.626e-05, -1.718e-05, 1.0, 4.729e-05, -3.501e-05, 1.0, -1.419e-05, 1.63e-05, 1.0, 3.626e-05, -1.718e-05, 1.0, -1.419e-05, 1.63e-05, 1.0, -1.067e-05, 2.068e-05, 1.0, 9.053e-06, 5.132e-06, 1.0, 2.172e-06, -1.211e-06, 1.0, 3.098e-05, -5.06e-05, 1.0, 6.139e-06, -1.482e-05, 1.0, 2.549e-05, -5.601e-07, 1.0, 1.749e-06, -1.085e-06, 1.0, 2.172e-06, -1.211e-06, 1.0, -1.184e-05, 3.233e-06, 1.0, 5.118e-06, 1.272e-06, 1.0, 6.271e-06, -1.14e-05, 1.0, 5.118e-06, 1.272e-06, 1.0, 3.626e-05, -1.718e-05, 1.0, -1.419e-05, 1.63e-05, 1.0, 6.271e-06, -1.14e-05, 1.0, 5.118e-06, 1.272e-06, 1.0, -1.419e-05, 1.63e-05, 1.0, 6.271e-06, -1.14e-05, 1.0, -1.618e-05, -9.124e-06, 1.0, -1.184e-05, 3.233e-06, 1.0, 9.053e-06, 5.132e-06, 1.0, 3.142e-05, -2.07e-05, 1.0, -1.419e-05, 1.63e-05, 1.0, 3.142e-05, -2.07e-05, 1.0, 6.271e-06, -1.14e-05, 1.0, -1.419e-05, 1.63e-05, 1.0, 6.139e-06, -1.482e-05, 1.0, 5.393e-06, -2.114e-06, 1.0, -4.312e-06, -3.714e-06, 1.0, 5.393e-06, -2.114e-06, 1.0, 1.423e-05, 1.39e-05, 1.0, -4.312e-06, -3.714e-06, 1.0, 2.172e-06, -1.211e-06, 1.0, 6.139e-06, -1.482e-05, 1.0, -2.215e-06, 1.171e-06, 1.0, -2.215e-06, 1.171e-06, 1.0, 6.139e-06, -1.482e-05, 1.0, 6.525e-06, 1.245e-05, 1.0, -3.765e-05, -7.651e-06, 1.0, 9.053e-06, 5.132e-06, 1.0, 5.555e-08, -2.005e-06, 1.0, 6.525e-06, 1.245e-05, 1.0, 6.139e-06, -1.482e-05, 1.0, -4.312e-06, -3.714e-06, 1.0, -2.215e-06, 1.171e-06, 1.0, -3.081e-06, -5.165e-06, 1.0, -2.398e-06, 1.111e-06, 1.0, -3.081e-06, -5.165e-06, 1.0, -1.508e-06, 1.493e-05, 1.0, -2.827e-06, 4.672e-06, 1.0, -3.081e-06, -5.165e-06, 1.0, -2.827e-06, 4.672e-06, 1.0, -2.398e-06, 1.111e-06, 1.0, -1.508e-06, 1.493e-05, 1.0, -7.78e-07, 2.89e-05, 1.0, -2.827e-06, 4.672e-06, 1.0, 2.172e-06, -1.211e-06, 1.0, -2.215e-06, 1.171e-06, 1.0, -4.578e-06, 1.052e-07, 1.0, -1.054e-05, -3.252e-06, 1.0, 3.395e-07, 6.646e-07, 1.0, -7.945e-06, 2.694e-06, 1.0, -1.744e-05, -8.674e-06, 1.0, -2.369e-05, -1.295e-05, 1.0, -2.909e-05, -2.863e-05, 1.0, -2.369e-05, -1.295e-05, 1.0, -1.054e-05, -3.252e-06, 1.0, -2.909e-05, -2.863e-05, 1.0, -7.945e-06, 2.694e-06, 1.0, 3.395e-07, 6.646e-07, 1.0, 1.02e-05, -4.642e-06, 1.0, 2.172e-06, -1.211e-06, 1.0, -4.578e-06, 1.052e-07, 1.0, 1.243e-05, 4.989e-06, 1.0, -7.78e-07, 2.89e-05, 1.0, 3.657e-06, 2.527e-05, 1.0, -2.827e-06, 4.672e-06, 1.0, 3.154e-05, 2.882e-05, 1.0, -2.909e-05, -2.863e-05, 1.0, -1.054e-05, -3.252e-06, 1.0, 1.889e-05, 1.517e-05, 1.0, 7.01e-06, 5.221e-05, 1.0, 3.154e-05, 2.882e-05, 1.0, 2.702e-05, -5.921e-06, 1.0, 8.057e-05, -4.767e-05, 1.0, -1.026e-05, 5.705e-07, 1.0, 8.057e-05, -4.767e-05, 1.0, 1.889e-05, 1.517e-05, 1.0, -1.026e-05, 5.705e-07, 1.0, -1.026e-05, 5.705e-07, 1.0, 1.889e-05, 1.517e-05, 1.0, -1.054e-05, -3.252e-06, 1.0, 1.889e-05, 1.517e-05, 1.0, 3.154e-05, 2.882e-05, 1.0, -1.054e-05, -3.252e-06, 1.0, 2.449e-05, -1.848e-06, 1.0, 0.0002066, 2.83e-05, 1.0, -7.945e-06, 2.694e-06, 1.0, -7.945e-06, 2.694e-06, 1.0, -1.026e-05, 5.705e-07, 1.0, -1.054e-05, -3.252e-06, 1.0, -2.215e-06, 1.171e-06, 1.0, -2.398e-06, 1.111e-06, 1.0, -4.578e-06, 1.052e-07, 1.0, 1.02e-05, -4.642e-06, 1.0, 2.449e-05, -1.848e-06, 1.0, -7.945e-06, 2.694e-06, 1.0, -4.525e-07, -1.5e-05, 1.0, -1.075e-05, -4.795e-07, 1.0, 1.852e-07, -4.732e-06, 1.0, -1.075e-05, -4.795e-07, 1.0, 1.097e-05, -9.348e-06, 1.0, 1.852e-07, -4.732e-06, 1.0, 1.375e-05, -1.367e-05, 1.0, 1.565e-05, -3.57e-06, 1.0, -4.525e-07, -1.5e-05, 1.0, 1.852e-07, -4.732e-06, 1.0, 1.375e-05, -1.367e-05, 1.0, -4.525e-07, -1.5e-05, 1.0, 1.861e-05, 6.245e-05, 1.0, -5.43e-06, 2.689e-05, 1.0, -8.087e-07, 4.916e-06, 1.0, -5.43e-06, 2.689e-05, 1.0, -1.059e-05, -2.802e-06, 1.0, -8.087e-07, 4.916e-06, 1.0, 9.424e-06, 3.761e-06, 1.0, 1.095e-05, 8.252e-06, 1.0, 1.243e-05, 4.989e-06, 1.0, 1.095e-05, 8.252e-06, 1.0, 9.803e-06, 7.534e-06, 1.0, 1.243e-05, 4.989e-06, 1.0, 9.803e-06, 7.534e-06, 1.0, -8.087e-07, 4.916e-06, 1.0, 1.243e-05, 4.989e-06, 1.0, -2.35e-05, 7.277e-06, 1.0, -1.683e-06, -8.768e-06, 1.0, 9.12e-06, 1.804e-05, 1.0, -1.683e-06, -8.768e-06, 1.0, 9.424e-06, 3.761e-06, 1.0, 9.12e-06, 1.804e-05, 1.0, 9.12e-06, 1.804e-05, 1.0, 9.424e-06, 3.761e-06, 1.0, 1.243e-05, 4.989e-06, 1.0, 9.12e-06, 1.804e-05, 1.0, -8.551e-05, 6.39e-05, 1.0, -2.35e-05, 7.277e-06, 1.0, 2.172e-06, -1.211e-06, 1.0, 1.243e-05, 4.989e-06, 1.0, -8.087e-07, 4.916e-06, 1.0, 2.172e-06, -1.211e-06, 1.0, -8.087e-07, 4.916e-06, 1.0, -1.059e-05, -2.802e-06, 1.0, 2.172e-06, -1.211e-06, 1.0, -1.059e-05, -2.802e-06, 1.0, 1.852e-07, -4.732e-06, 1.0, 1.097e-05, -9.348e-06, 1.0, 1.02e-05, -4.642e-06, 1.0, 3.893e-07, 3.153e-07, 1.0, -4.847e-06, 2.272e-06, 1.0, 2.683e-07, 3.17e-06, 1.0, 1.16e-06, 2.429e-06, 1.0, 2.683e-07, 3.17e-06, 1.0, 6.13e-08, 2.429e-06, 1.0, -2.119e-06, -1.493e-06, 1.0, 6.13e-08, 2.429e-06, 1.0, -2.523e-06, 2.796e-06, 1.0, -2.119e-06, -1.493e-06, 1.0, -2.119e-06, -1.493e-06, 1.0, -2.1e-05, -4.405e-06, 1.0, -9.75e-06, -6.155e-06, 1.0, -9.75e-06, -6.155e-06, 1.0, -7.742e-07, -3.056e-06, 1.0, -2.119e-06, -1.493e-06, 1.0, -7.742e-07, -3.056e-06, 1.0, 1.16e-06, 2.429e-06, 1.0, 2.683e-07, 3.17e-06, 1.0, -2.119e-06, -1.493e-06, 1.0, -7.742e-07, -3.056e-06, 1.0, 2.683e-07, 3.17e-06, 1.0, 1.16e-06, 2.429e-06, 1.0, 6.139e-07, 7.098e-06, 1.0, -6.385e-06, 1.461e-06, 1.0, 6.139e-07, 7.098e-06, 1.0, -2.002e-05, 9.327e-06, 1.0, -6.385e-06, 1.461e-06, 1.0, -2.002e-05, 9.327e-06, 1.0, -5.45e-06, -1.175e-05, 1.0, -2.156e-05, 3.262e-06, 1.0, -2.002e-05, 9.327e-06, 1.0, -2.156e-05, 3.262e-06, 1.0, -6.385e-06, 1.461e-06, 1.0, -4.847e-06, 2.272e-06, 1.0, 1.16e-06, 2.429e-06, 1.0, -4.242e-06, -3.424e-06, 1.0, -2.427e-05, -7.921e-06, 1.0, -4.847e-06, 2.272e-06, 1.0, -4.242e-06, -3.424e-06, 1.0, 3.517e-06, 3.532e-06, 1.0, -1.303e-05, -3.687e-06, 1.0, 9.501e-06, 2.482e-07, 1.0, -1.303e-05, -3.687e-06, 1.0, 2.352e-06, -1.216e-06, 1.0, 9.501e-06, 2.482e-07, 1.0, 6.408e-05, 8.184e-05, 1.0, 3.517e-06, 3.532e-06, 1.0, 9.501e-06, 2.482e-07, 1.0, 9.876e-06, 1.676e-06, 1.0, 1.561e-05, -1.299e-05, 1.0, 2.352e-06, -1.216e-06, 1.0, 1.561e-05, -1.299e-05, 1.0, 9.501e-06, 2.482e-07, 1.0, 2.352e-06, -1.216e-06, 1.0, -4.242e-06, -3.424e-06, 1.0, 9.876e-06, 1.676e-06, 1.0, -2.427e-05, -7.921e-06, 1.0, -2.427e-05, -7.921e-06, 1.0, 9.876e-06, 1.676e-06, 1.0, 2.352e-06, -1.216e-06, 1.0, 1.16e-06, 2.429e-06, 1.0, -6.385e-06, 1.461e-06, 1.0, -4.242e-06, -3.424e-06, 1.0, -4.493e-06, -1.51e-05, 1.0, -4.133e-06, -1.417e-05, 1.0, -2.355e-05, -2.784e-06, 1.0, -4.133e-06, -1.417e-05, 1.0, -2.673e-06, 1.288e-05, 1.0, 7.122e-06, 8.806e-06, 1.0, -6.385e-06, 1.461e-06, 1.0, -4.493e-06, -1.51e-05, 1.0, -2.355e-05, -2.784e-06, 1.0, -4.242e-06, -3.424e-06, 1.0, -6.385e-06, 1.461e-06, 1.0, -3.894e-05, 4.58e-06, 1.0, -4.133e-06, -1.417e-05, 1.0, 7.122e-06, 8.806e-06, 1.0, -2.355e-05, -2.784e-06, 1.0, -2.673e-06, 1.288e-05, 1.0, -2.351e-05, 2.443e-05, 1.0, 2.791e-06, 1.665e-05, 1.0, 7.122e-06, 8.806e-06, 1.0, -2.673e-06, 1.288e-05, 1.0, 2.791e-06, 1.665e-05, 1.0, -2.351e-05, 2.443e-05, 1.0, -1.329e-05, 1.281e-05, 1.0, 2.791e-06, 1.665e-05, 1.0, -1.329e-05, 1.281e-05, 1.0, 1.305e-05, -1.389e-05, 1.0, 2.791e-06, 1.665e-05, 1.0, 1.305e-05, -1.389e-05, 1.0, 4.699e-05, -4.557e-05, 1.0, 3.749e-05, -3.033e-05, 1.0, 1.305e-05, -1.389e-05, 1.0, 3.749e-05, -3.033e-05, 1.0, 2.791e-06, 1.665e-05, 1.0, 9.368e-06, 2.339e-06, 1.0, -0.0001104, -0.0001431, 1.0, 1.885e-05, 6.146e-07, 1.0, 5.881e-06, -3.686e-06, 1.0, 1.271e-05, 2.775e-05, 1.0, -7.915e-06, 8.902e-06, 1.0, 1.271e-05, 2.775e-05, 1.0, 9.493e-06, 3.033e-05, 1.0, -7.915e-06, 8.902e-06, 1.0, 9.368e-06, 2.339e-06, 1.0, 1.885e-05, 6.146e-07, 1.0, 5.881e-06, -3.686e-06, 1.0, -2.308e-06, -6.183e-06, 1.0, -4.125e-06, 3.976e-07, 1.0, 7.367e-08, -5.625e-06, 1.0, -4.125e-06, 3.976e-07, 1.0, 7.806e-07, 5.334e-06, 1.0, -2.845e-06, 2.323e-06, 1.0, -2.845e-06, 2.323e-06, 1.0, 7.806e-07, 5.334e-06, 1.0, 4.76e-07, 6.307e-06, 1.0, 7.806e-07, 5.334e-06, 1.0, 9.368e-06, 2.339e-06, 1.0, -6.452e-06, 2.361e-05, 1.0, 9.368e-06, 2.339e-06, 1.0, 5.881e-06, -3.686e-06, 1.0, -6.452e-06, 2.361e-05, 1.0, 9.493e-06, 3.033e-05, 1.0, -8.986e-06, 1.933e-05, 1.0, -7.915e-06, 8.902e-06, 1.0, -8.986e-06, 1.933e-05, 1.0, 8.582e-06, -1.298e-05, 1.0, -6.224e-05, 1.126e-05, 1.0, -8.986e-06, 1.933e-05, 1.0, -6.224e-05, 1.126e-05, 1.0, -7.915e-06, 8.902e-06, 1.0, 5.881e-06, -3.686e-06, 1.0, -7.915e-06, 8.902e-06, 1.0, 5.927e-06, -1.969e-05, 1.0, 5.927e-06, -1.969e-05, 1.0, -4.072e-05, -1.062e-05, 1.0, -6.102e-06, 1.141e-05, 1.0, 5.881e-06, -3.686e-06, 1.0, 5.927e-06, -1.969e-05, 1.0, -6.102e-06, 1.141e-05, 1.0, 5.881e-06, -3.686e-06, 1.0, -6.102e-06, 1.141e-05, 1.0, -6.452e-06, 2.361e-05, 1.0, -6.102e-06, 1.141e-05, 1.0, -7.361e-05, 8.366e-05, 1.0, -9.654e-06, 4.189e-05, 1.0, -2.798e-07, -2.073e-06, 1.0, 1.196e-05, -1.039e-05, 1.0, 2.547e-06, -6.758e-06, 1.0, 1.196e-05, -1.039e-05, 1.0, 5.517e-06, -9.582e-06, 1.0, 3.957e-06, -9.759e-06, 1.0, 2.547e-06, -6.758e-06, 1.0, 1.196e-05, -1.039e-05, 1.0, 3.957e-06, -9.759e-06, 1.0, 7.806e-07, 5.334e-06, 1.0, -6.452e-06, 2.361e-05, 1.0, -3.865e-06, 2.51e-05, 1.0, -6.102e-06, 1.141e-05, 1.0, -9.654e-06, 4.189e-05, 1.0, -6.452e-06, 2.361e-05, 1.0, -1.493e-05, -6.438e-07, 1.0, -2.798e-07, -2.073e-06, 1.0, 2.547e-06, -6.758e-06, 1.0, 5.517e-06, -9.582e-06, 1.0, -2.308e-06, -6.183e-06, 1.0, -9.55e-07, -4.007e-06, 1.0, -4.125e-06, 3.976e-07, 1.0, -2.845e-06, 2.323e-06, 1.0, 7.367e-08, -5.625e-06, 1.0, -3.865e-06, 2.51e-05, 1.0, 4.76e-07, 6.307e-06, 1.0, 7.806e-07, 5.334e-06, 1.0, 7.367e-08, -5.625e-06, 1.0, -9.55e-07, -4.007e-06, 1.0, -2.308e-06, -6.183e-06, 1.0, -9.55e-07, -4.007e-06, 1.0, -6.551e-05, 2.511e-05, 1.0, 5.682e-06, 4.052e-05, 1.0, -6.551e-05, 2.511e-05, 1.0, 3.65e-05, -2.444e-05, 1.0, -3.159e-05, 2.117e-05, 1.0, 5.682e-06, 4.052e-05, 1.0, -6.551e-05, 2.511e-05, 1.0, -3.159e-05, 2.117e-05, 1.0, -2.731e-05, -3.006e-06, 1.0, 3.957e-06, -9.759e-06, 1.0, -1.541e-05, -1.008e-05, 1.0, 3.957e-06, -9.759e-06, 1.0, 5.517e-06, -9.582e-06, 1.0, 5.562e-05, 0.0001407, 1.0, -1.541e-05, -1.008e-05, 1.0, 3.957e-06, -9.759e-06, 1.0, 5.562e-05, 0.0001407, 1.0, 5.517e-06, -9.582e-06, 1.0, -9.55e-07, -4.007e-06, 1.0, 5.562e-05, 0.0001407, 1.0, -9.55e-07, -4.007e-06, 1.0, 5.682e-06, 4.052e-05, 1.0, 5.562e-05, 0.0001407, 1.0, 5.562e-05, 0.0001407, 1.0, 4.428e-06, -3.131e-05, 1.0, -1.541e-05, -1.008e-05, 1.0, 4.428e-06, -3.131e-05, 1.0, -2.582e-06, -1.574e-05, 1.0, -1.541e-05, -1.008e-05, 1.0, -2.582e-06, -1.574e-05, 1.0, 1.787e-05, -1.548e-05, 1.0, 1.057e-05, -1.715e-05, 1.0, 1.787e-05, -1.548e-05, 1.0, 2.706e-05, -1.41e-05, 1.0, 1.057e-05, -1.715e-05, 1.0, 2.706e-05, -1.41e-05, 1.0, 4.904e-05, 1.302e-05, 1.0, 3.406e-05, -3.133e-06, 1.0, 4.904e-05, 1.302e-05, 1.0, 4.905e-05, 2.785e-05, 1.0, 3.406e-05, -3.133e-06, 1.0, 2.706e-05, -1.41e-05, 1.0, 3.406e-05, -3.133e-06, 1.0, 1.057e-05, -1.715e-05, 1.0, 1.492e-05, 1.891e-06, 1.0, -5.917e-06, 9.646e-06, 1.0, 1.362e-05, 1.811e-05, 1.0, -5.917e-06, 9.646e-06, 1.0, 6.595e-07, -2.14e-06, 1.0, 1.362e-05, 1.811e-05, 1.0, 1.362e-05, 1.811e-05, 1.0, 6.927e-06, -1.271e-05, 1.0, 8.6e-06, -9.348e-06, 1.0, 0.0001052, -3.256e-05, 1.0, -3.837e-05, -3.778e-05, 1.0, 1.492e-05, 1.891e-06, 1.0, 6.347e-05, 9.631e-06, 1.0, 0.0001052, -3.256e-05, 1.0, 1.492e-05, 1.891e-06, 1.0, 1.362e-05, 1.811e-05, 1.0, 8.6e-06, -9.348e-06, 1.0, 8.109e-05, -7.55e-05, 1.0, 8.109e-05, -7.55e-05, 1.0, 6.347e-05, 9.631e-06, 1.0, 1.492e-05, 1.891e-06, 1.0, 6.595e-07, -2.14e-06, 1.0, -5.917e-06, 9.646e-06, 1.0, -5.53e-06, 2.199e-05, 1.0, -5.917e-06, 9.646e-06, 1.0, -4.866e-06, 6.562e-06, 1.0, -2.082e-05, 1.306e-05, 1.0, -5.53e-06, 2.199e-05, 1.0, -5.917e-06, 9.646e-06, 1.0, -2.082e-05, 1.306e-05, 1.0, -4.866e-06, 6.562e-06, 1.0, -9.113e-06, 9.702e-06, 1.0, -1.394e-05, -1.218e-05, 1.0, -1.394e-05, -1.218e-05, 1.0, -2.109e-05, -5.018e-06, 1.0, -1.232e-05, 5.111e-06, 1.0, -1.394e-05, -1.218e-05, 1.0, -1.232e-05, 5.111e-06, 1.0, -2.082e-05, 1.306e-05, 1.0, 2.205e-06, 4.451e-06, 1.0, 0.0001052, -3.256e-05, 1.0, -6.698e-07, 4.4e-06, 1.0, 0.0001052, -3.256e-05, 1.0, 6.347e-05, 9.631e-06, 1.0, -6.698e-07, 4.4e-06, 1.0, -7.832e-05, -2.683e-05, 1.0, 6.595e-07, -2.14e-06, 1.0, -5.53e-06, 2.199e-05, 1.0, -4.84e-05, -1.675e-05, 1.0, -1.232e-05, 5.111e-06, 1.0, 5.886e-06, -3.214e-06, 1.0, -7.832e-05, -2.683e-05, 1.0, -5.53e-06, 2.199e-05, 1.0, -4.84e-05, -1.675e-05, 1.0, 8.6e-06, -9.348e-06, 1.0, 6.927e-06, -1.271e-05, 1.0, 5.886e-06, -3.214e-06, 1.0, 6.927e-06, -1.271e-05, 1.0, -7.832e-05, -2.683e-05, 1.0, 5.886e-06, -3.214e-06, 1.0, 5.886e-06, -3.214e-06, 1.0, 2.205e-06, 4.451e-06, 1.0, 8.6e-06, -9.348e-06, 1.0, -9.113e-06, 9.702e-06, 1.0, -4.866e-06, 6.562e-06, 1.0, -9.958e-06, 1.093e-05, 1.0, -4.866e-06, 6.562e-06, 1.0, 0.0, 2.419e-06, 1.0, -4.806e-06, 5.732e-06, 1.0, -4.806e-06, 5.732e-06, 1.0, 4.359e-08, 8.121e-07, 1.0, -9.958e-06, 1.093e-05, 1.0, -4.866e-06, 6.562e-06, 1.0, -4.806e-06, 5.732e-06, 1.0, -9.958e-06, 1.093e-05, 1.0, -6.341e-06, -2.198e-05, 1.0, -3.777e-06, -1.879e-06, 1.0, -9.958e-06, 1.093e-05, 1.0, 2.405e-06, 7.511e-06, 1.0, 4.359e-08, 8.121e-07, 1.0, 3.223e-07, -3.706e-06, 1.0, 4.359e-08, 8.121e-07, 1.0, -4.806e-06, 5.732e-06, 1.0, 3.223e-07, -3.706e-06, 1.0, -4.806e-06, 5.732e-06, 1.0, -1.056e-05, 4.31e-06, 1.0, 3.223e-07, -3.706e-06, 1.0, -1.056e-05, 4.31e-06, 1.0, 1.282e-07, -4.499e-06, 1.0, 3.223e-07, -3.706e-06, 1.0, 1.282e-07, -4.499e-06, 1.0, -1.056e-05, 4.31e-06, 1.0, -1.452e-06, 1.848e-06, 1.0, -1.056e-05, 4.31e-06, 1.0, -1.251e-05, -3.945e-07, 1.0, -1.452e-06, 1.848e-06, 1.0, -1.251e-05, -3.945e-07, 1.0, -1.582e-05, 3.867e-06, 1.0, -1.452e-06, 1.848e-06, 1.0, -1.452e-06, 1.848e-06, 1.0, -1.22e-05, 7.357e-06, 1.0, -3.795e-06, 5.046e-08, 1.0, 9.473e-06, 1.635e-06, 1.0, 8.789e-07, 1.349e-06, 1.0, -4.952e-07, 5.846e-06, 1.0, 8.789e-07, 1.349e-06, 1.0, -2.598e-06, 2.794e-06, 1.0, -4.952e-07, 5.846e-06, 1.0, 8.047e-06, -1.528e-05, 1.0, 5.886e-06, -3.214e-06, 1.0, -1.232e-05, 5.111e-06, 1.0, -1.232e-05, 5.111e-06, 1.0, -2.109e-05, -5.018e-06, 1.0, 8.047e-06, -1.528e-05, 1.0, -2.109e-05, -5.018e-06, 1.0, -3.777e-06, -1.879e-06, 1.0, 8.047e-06, -1.528e-05, 1.0, -2.598e-06, 2.794e-06, 1.0, 8.047e-06, -1.528e-05, 1.0, -3.795e-06, 5.046e-08, 1.0, -3.795e-06, 5.046e-08, 1.0, 8.047e-06, -1.528e-05, 1.0, 3.026e-06, 3.736e-06, 1.0, -1.582e-05, 3.867e-06, 1.0, -1.251e-05, -3.945e-07, 1.0, -2.26e-05, -1.28e-05, 1.0, 8.047e-06, -1.528e-05, 1.0, -3.777e-06, -1.879e-06, 1.0, -6.341e-06, -2.198e-05, 1.0, 2.405e-06, 7.511e-06, 1.0, 3.026e-06, 3.736e-06, 1.0, 8.047e-06, -1.528e-05, 1.0, 8.047e-06, -1.528e-05, 1.0, -6.341e-06, -2.198e-05, 1.0, 2.405e-06, 7.511e-06, 1.0, -1.582e-05, 3.867e-06, 1.0, -2.26e-05, -1.28e-05, 1.0, -4.952e-07, 5.846e-06, 1.0, -2.26e-05, -1.28e-05, 1.0, 9.473e-06, 1.635e-06, 1.0, -4.952e-07, 5.846e-06, 1.0, -3.795e-06, 5.046e-08, 1.0, -1.22e-05, 7.357e-06, 1.0, -2.598e-06, 2.794e-06, 1.0])] * 3)])
me_plane_003 = bpy.data.meshes.new('Plane.003')
me_plane_003.from_pydata([(-0.9836, -1.0, 0.0), (0.619, -1.0, 0.0), (-1.0, 0.6817, 0.0), (0.619, 0.6817, 0.0), (-0.02762, 0.6817, 0.0), (0.3281, 0.6817, 0.0), (-0.02762, 0.9291, 0.0), (0.3281, 0.9291, 0.0), (-0.1708, 0.9291, 0.0), (1.076, 0.909, 0.0), (-0.1708, 1.506, 0.0), (1.076, 1.506, 0.0), (1.076, 1.447, 0.0), (1.486, 0.9567, 0.0), (1.486, 1.447, 0.0), (1.783, 0.9567, -0.2216), (1.783, 1.447, -0.2216), (2.84, 0.9567, -0.2216), (2.84, 1.447, -0.2216), (-0.9836, -0.6665, 0.0), (-1.0, 0.05302, 0.0), (-1.199, -0.6665, 0.0), (-1.199, 0.05302, 0.0), (-1.199, -1.355, 0.0), (-1.199, 0.7411, 0.0), (-3.419, -1.355, 0.0), (-3.419, 0.7411, 0.0), (-3.839, -1.019, 0.0), (-3.839, 0.3092, 0.0), (-3.839, -0.5822, 0.0), (-3.839, -0.1477, 0.0), (-4.704, -0.5822, 0.0), (-4.704, -0.1477, 0.0), (-1.438, 0.7411, 0.0), (-1.639, 0.7411, 0.0), (-1.438, 1.639, 0.0), (-1.639, 1.639, 0.0), (-1.137, 1.639, 0.0), (-1.851, 1.639, 0.0), (-0.4174, 2.238, 0.0), (-2.483, 2.192, 0.0), (-0.3133, 2.94, 0.0), (-2.483, 3.059, 0.0), (-0.9903, 3.478, 0.0), (-1.954, 3.484, 0.0), (-1.399, 2.213, 0.0), (-1.769, 2.207, 0.0), (-1.363, 2.957, 0.0), (-1.684, 2.987, 0.0), (-1.962, 2.2, 0.0), (-1.92, 3.023, 0.0), (-2.288, 2.196, 0.0), (-2.267, 2.936, 0.0), (-1.996, 3.123, 0.0), (-2.047, 2.084, 0.0), (-2.217, 2.118, 0.0), (-2.131, 3.106, 0.0), (-2.157, 2.988, 0.0)], [], [(0, 3, 2), (2, 5, 4), (5, 6, 4), (6, 9, 8), (8, 11, 10), (13, 16, 14), (15, 18, 16), (0, 20, 19), (20, 21, 19), (21, 24, 23), (24, 25, 23), (25, 28, 27), (27, 30, 29), (30, 31, 29), (26, 33, 34), (33, 36, 34), (36, 37, 38), (55, 51, 40), (47, 39, 41), (53, 48, 44), (11, 9, 12), (12, 13, 14), (46, 50, 49), (52, 57, 56), (40, 52, 42), (0, 1, 3), (2, 3, 5), (5, 7, 6), (6, 7, 9), (8, 9, 11), (13, 15, 16), (15, 17, 18), (0, 2, 20), (20, 22, 21), (21, 22, 24), (24, 26, 25), (25, 26, 28), (27, 28, 30), (30, 32, 31), (26, 24, 33), (33, 35, 36), (36, 35, 37), (40, 38, 55), (38, 37, 45), (55, 38, 54), (37, 39, 45), (45, 46, 38), (46, 49, 54), (46, 54, 38), (47, 45, 39), (44, 42, 56), (42, 52, 56), (41, 43, 47), (43, 44, 47), (47, 44, 48), (53, 50, 48), (44, 56, 53), (12, 9, 13), (46, 48, 50), (40, 51, 52)])
me_plane_003.polygons.foreach_set('use_smooth', [True] * 60)
_k = set([(6, 7), (8, 9), (13, 14), (15, 16)])
me_plane_003.attributes.new('sharp_edge', 'BOOLEAN', 'EDGE').data.foreach_set('value', [ (min(e.vertices), max(e.vertices)) in _k for e in me_plane_003.edges])
me_plane_003.use_remesh_fix_poles = True
me_plane_003.use_remesh_preserve_attributes = False
me_plane_003.update()
me_plane_003.normals_split_custom_set([tuple(v) for v in zip(*[iter([0.0, 0.0, 1.0, 0.0, 0.0, 1.0, 0.0, 0.0, 1.0, 0.0, 0.0, 1.0, 0.0, 0.0, 1.0, 0.0, 0.0, 1.0, 0.0, 0.0, 1.0, 0.0, 0.0, 1.0, 0.0, 0.0, 1.0, 0.0, 0.0, -1.0, 0.0, 0.0, -1.0, 0.0, 0.0, -1.0, 0.0, 0.0, 1.0, 0.0, 0.0, 1.0, 0.0, 0.0, 1.0, 0.598, 0.0, 0.8015, 0.598, 0.0, 0.8015, 0.598, 0.0, 0.8015, 0.0, 0.0, 1.0, 0.0, 0.0, 1.0, 0.0, 0.0, 1.0, 0.0, 0.0, 1.0, 0.0, 0.0, 1.0, -4.777e-05, 2.088e-12, 1.0, 0.0, 0.0, 1.0, 0.0, 0.0, 1.0, -4.777e-05, 2.088e-12, 1.0, 0.0, 0.0, 1.0, 0.0, 0.0, 1.0, 0.0, 0.0, 1.0, 0.0, 0.0, 1.0, 0.0, 0.0, 1.0, 0.0, 0.0, 1.0, 0.0, 0.0, 1.0, 0.0, 0.0, 1.0, 0.0, 0.0, 1.0, 0.0, 0.0, 1.0, 0.0, 0.0, 1.0, 0.0, 0.0, 1.0, 0.0, 0.0, 1.0, 0.0, 0.0, 1.0, 0.0, 0.0, 1.0, 0.0, 0.0, 1.0, 0.0, 0.0, 1.0, 0.0, 0.0, 1.0, 0.0, 0.0, 1.0, 0.0, 0.0, 1.0, 0.0, 0.0, 1.0, 0.0, 0.0, 1.0, 0.0, 0.0, 1.0, 0.0, 0.0, 1.0, 0.0, 0.0, 1.0, 0.0, 0.0, 1.0, 0.0, 0.0, 1.0, 0.0, 0.0, 1.0, 0.0, 0.0, 1.0, 0.0, 0.0, 1.0, 0.0, 0.0, 1.0, 0.0, 0.0, 1.0, 0.0, 0.0, 1.0, 0.0, 0.0, 1.0, 0.0, 0.0, 1.0, 0.0, 0.0, 1.0, 0.0, 0.0, 1.0, 0.0, 0.0, 1.0, 0.0, 0.0, 1.0, 0.0, 0.0, 1.0, 0.0, 0.0, 1.0, 0.0, 0.0, 1.0, 0.0, 0.0, 1.0, 0.0, 0.0, 1.0, 0.0, 0.0, 1.0, 0.0, 0.0, 1.0, 0.0, 0.0, 1.0, 0.0, 0.0, 1.0, 0.0, 0.0, 1.0, 0.0, 0.0, 1.0, 0.0, 0.0, 1.0, 0.0, 0.0, 1.0, 0.0, 0.0, 1.0, 0.0, 0.0, 1.0, 0.0, 0.0, 1.0, 0.0, 0.0, 1.0, 0.0, 0.0, 1.0, 0.0, 0.0, -1.0, 0.0, 0.0, -1.0, 0.0, 0.0, -1.0, 0.0, 0.0, 1.0, 0.0, 0.0, 1.0, 0.0, 0.0, 1.0, 0.598, 0.0, 0.8015, 0.598, 0.0, 0.8015, 0.598, 0.0, 0.8015, 0.0, 0.0, 1.0, 0.0, 0.0, 1.0, 0.0, 0.0, 1.0, 0.0, 0.0, 1.0, 0.0, 0.0, 1.0, 0.0, 0.0, 1.0, 0.0, 0.0, 1.0, 0.0, 0.0, 1.0, 0.0, 0.0, 1.0, 0.0, 0.0, 1.0, 0.0, 0.0, 1.0, 0.0, 0.0, 1.0, 0.0, 0.0, 1.0, 0.0, 0.0, 1.0, 0.0, 0.0, 1.0, 0.0, 0.0, 1.0, 0.0, 0.0, 1.0, 0.0, 0.0, 1.0, 0.0, 0.0, 1.0, 0.0, 0.0, 1.0, 0.0, 0.0, 1.0, 0.0, 0.0, 1.0, 0.0, 0.0, 1.0, 0.0, 0.0, 1.0, 0.0, 0.0, 1.0, 0.0, 0.0, 1.0, 0.0, 0.0, 1.0, 0.0, 0.0, 1.0, 0.0, 0.0, 1.0, 0.0, 0.0, 1.0, 0.0, 0.0, 1.0, 0.0, 0.0, 1.0, 0.0, 0.0, 1.0, 0.0, 0.0, 1.0, 0.0, 0.0, 1.0, 0.0, 0.0, 1.0, 0.0, 0.0, 1.0, 0.0, 0.0, 1.0, 0.0, 0.0, 1.0, 0.0, 0.0, 1.0, 0.0, 0.0, 1.0, 0.0, 0.0, 1.0, 0.0, 0.0, 1.0, 0.0, 0.0, 1.0, 0.0, 0.0, 1.0, 0.0, 0.0, 1.0, 0.0, 0.0, 1.0, 0.0, 0.0, 1.0, 0.0, 0.0, 1.0, 0.0, 0.0, 1.0, 0.0, 0.0, 1.0, 0.0, 0.0, 1.0, 0.0, 0.0, 1.0, 0.0, 0.0, 1.0, 0.0, 0.0, 1.0, 0.0, 0.0, 1.0, 0.0, 0.0, 1.0, 0.0, 0.0, 1.0, 0.0, 0.0, 1.0, 0.0, 0.0, 1.0, 0.0, 0.0, 1.0, 0.0, 0.0, 1.0, 0.0, 0.0, 1.0, 0.0, 0.0, 1.0, 0.0, 0.0, 1.0, 0.0, 0.0, 1.0, 0.0, 0.0, 1.0, 0.0, 0.0, 1.0, 0.0, 0.0, 1.0, 0.0, 0.0, 1.0, 0.0, 0.0, 1.0, 0.0, 0.0, 1.0, 0.0, 0.0, 1.0, 0.0, 0.0, 1.0, 0.0, 0.0, 1.0, 0.0, 0.0, 1.0, 0.0, 0.0, 1.0, 0.0, 0.0, 1.0, 0.0, 0.0, 1.0, 0.0, 0.0, 1.0, 0.0, 0.0, 1.0, 0.0, 0.0, 1.0, 0.0, 0.0, 1.0, 0.0, 0.0, 1.0, 0.0, 0.0, 1.0, 0.0, 0.0, 1.0, 0.0, 0.0, 1.0])] * 3)])
me_circle = bpy.data.meshes.new('Circle')
me_circle.from_pydata([(0.0, 1.0, 0.0), (-0.1951, 0.9808, 0.0), (-0.3827, 0.9239, 0.0), (-0.5556, 0.8315, 0.0), (-0.7071, 0.7071, 0.0), (-0.8315, 0.5556, 0.0), (-0.9239, 0.3827, 0.0), (-0.9808, 0.1951, 0.0), (-1.0, -4.371e-08, 0.0), (-0.9808, -0.1951, 0.0), (-0.9239, -0.3827, 0.0), (-0.8315, -0.5556, 0.0), (-0.7071, -0.7071, 0.0), (-0.5556, -0.8315, 0.0), (-0.3827, -0.9239, 0.0), (-0.1951, -0.9808, 0.0), (8.742e-08, -1.0, 0.0), (0.1951, -0.9808, 0.0), (0.3827, -0.9239, 0.0), (0.5556, -0.8315, 0.0), (0.7071, -0.7071, 0.0), (0.8315, -0.5556, 0.0), (0.9239, -0.3827, 0.0), (0.9808, -0.1951, 0.0), (1.0, 1.192e-08, 0.0), (0.9808, 0.1951, 0.0), (0.9239, 0.3827, 0.0), (0.8315, 0.5556, 0.0), (0.7071, 0.7071, 0.0), (0.5556, 0.8315, 0.0), (0.3827, 0.9239, 0.0), (0.1951, 0.9808, 0.0)], [(1, 0), (2, 1), (3, 2), (4, 3), (5, 4), (6, 5), (7, 6), (8, 7), (9, 8), (10, 9), (11, 10), (12, 11), (13, 12), (14, 13), (15, 14), (16, 15), (17, 16), (18, 17), (19, 18), (20, 19), (21, 20), (22, 21), (23, 22), (24, 23), (25, 24), (26, 25), (27, 26), (28, 27), (29, 28), (30, 29), (31, 30), (0, 31)], [])
_uv = me_circle.uv_layers.new(name='UVMap')
_uv.uv.foreach_set('vector', [])
me_circle.use_remesh_fix_poles = True
me_circle.use_remesh_preserve_attributes = False
me_circle.update()

# ---- objects
ob_camera = bpy.data.objects.new('Camera', cam_camera)
ob_map = bpy.data.objects.new('Map', me_plane_012)
ob_walkmesh = bpy.data.objects.new('Walkmesh', me_plane_003)
ob_circle = bpy.data.objects.new('Circle', me_circle)

# ---- transforms, parenting, visibility, modifiers, constraints
ob_camera.location = (14.29, 17.91, 15.49)
ob_camera.rotation_euler = (0.99, 0.001161, 2.566)
ob_camera.lock_rotations_4d = False
ob_camera.empty_display_type = 'ARROWS'
ob_camera.color = (0.0, 0.0, 0.0, 0.0)
ob_camera.display_type = 'WIRE'
ob_camera.lineart.crease_threshold = 0.0
ob_map.location = (-7.888, -16.36, -11.3)
ob_map.rotation_euler = (0.99, 0.001152, 2.566)
ob_map.scale = (10.03, 10.03, 10.03)
ob_map.color = (0.8, 0.8, 0.8, 1.0)
ob_walkmesh.location = (-6.947, -20.46, -13.56)
ob_walkmesh.scale = (3.385, 3.405, 3.405)
ob_walkmesh.color = (0.8, 0.8, 0.8, 1.0)
ob_circle.location = (1.273, -16.46, -14.27)
ob_circle.scale = (0.284, 0.284, 0.284)

# ---- collection membership
col_collection.objects.link(ob_camera)
col_collection.objects.link(ob_map)
col_collection.objects.link(ob_walkmesh)
col_collection.objects.link(ob_circle)

# ---- scene / render settings (as saved in the file)
scene.camera = ob_camera
scene.frame_start = 1; scene.frame_end = 250; scene.frame_set(1)
scene.render.engine = 'BLENDER_EEVEE_NEXT'
scene.render.resolution_x = 800
scene.render.resolution_y = 800
scene.cycles.sampling_pattern = 'TABULATED_SOBOL'
scene.cycles.use_light_tree = False
scene.view_settings.view_transform = 'Filmic'
bpy.context.view_layer.update()
